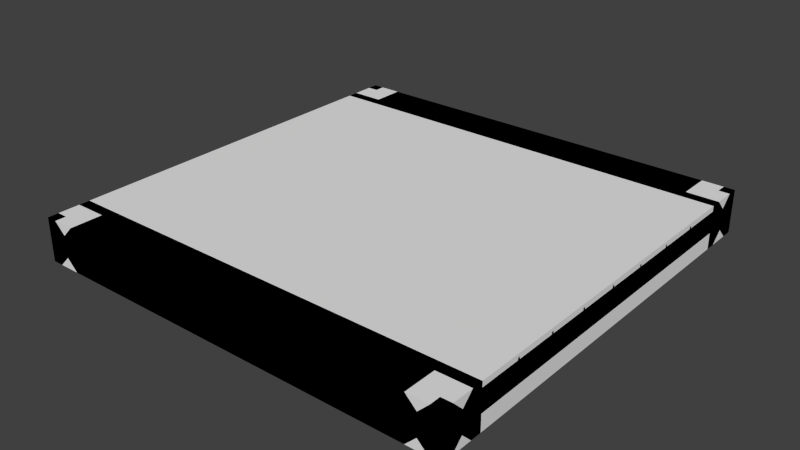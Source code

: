 # Source: CW_2x2_4c.blend  (saved by Blender 2.69.0; exported with 4.5.12 LTS)
import bpy
from mathutils import Matrix  # noqa: F401  (used for matrix-valued properties, if any)

bpy.ops.wm.read_factory_settings(use_empty=True)
scene = bpy.context.scene
scene.name = 'Scene'

# ---- collections
col_collection_1 = bpy.data.collections.new('Collection 1'); scene.collection.children.link(col_collection_1)

# ---- materials (node trees are filled in below, after node groups)
mat_material = bpy.data.materials.new('Material')
mat_material.alpha_threshold = 0.0
mat_material.use_transparent_shadow = False
mat_material.roughness = 0.5
mat_material.line_color = (0.0, 0.0, 0.0, 1.0)

# ---- material node trees

# ---- world
world_world = bpy.data.worlds.new('World'); scene.world = world_world
world_world.color = (0.05088, 0.05088, 0.05088)
world_world.use_sun_shadow = False
world_world.sun_shadow_jitter_overblur = 0.0
world_world.cycles.sampling_method = 'MANUAL'
world_world.cycles.sample_map_resolution = 256

# ---- meshes
me_cube_001 = bpy.data.meshes.new('Cube.001')
me_cube_001.from_pydata([(-1.0, -1.0, -0.1), (-1.0, 1.0, -0.1), (1.0, 1.0, -0.1), (1.0, -1.0, -0.1), (-1.0, -1.0, 0.1), (-1.0, 1.0, 0.1), (1.0, 1.0, 0.1), (1.0, -1.0, 0.1)], [], [(4, 5, 1, 0), (5, 6, 2, 1), (6, 7, 3, 2), (7, 4, 0, 3), (0, 1, 2, 3), (7, 6, 5, 4)])
me_cube_001.use_remesh_preserve_volume = False
me_cube_001.use_remesh_preserve_attributes = False
me_cube_001.use_mirror_vertex_groups = False
me_cube_001.update()
me_cube = bpy.data.meshes.new('Cube')
me_cube.from_pydata([(-0.945, -0.8, 0.08), (-0.955, -0.8, 0.08), (-0.955, -0.8, 0.079), (-0.945, -0.8, 0.079), (-0.955, 1.565e-07, 0.08), (-0.945, 1.565e-07, 0.08), (-0.945, 0.8, 0.08), (-0.955, 0.8, 0.08), (-0.945, 1.863e-07, 0.079), (-0.955, 1.565e-07, 0.079), (-0.955, 0.8, 0.079), (-0.945, 0.8, 0.079), (-0.895, -0.8, 0.08), (-0.905, -0.8, 0.08), (-0.905, -0.8, 0.079), (-0.895, -0.8, 0.079), (-0.905, 1.565e-07, 0.08), (-0.895, 1.565e-07, 0.08), (-0.895, 0.8, 0.08), (-0.905, 0.8, 0.08), (-0.895, 1.863e-07, 0.079), (-0.905, 1.565e-07, 0.079), (-0.905, 0.8, 0.079), (-0.895, 0.8, 0.079), (-0.845, -0.8, 0.08), (-0.855, -0.8, 0.08), (-0.855, -0.8, 0.079), (-0.845, -0.8, 0.079), (-0.855, 1.565e-07, 0.08), (-0.845, 1.565e-07, 0.08), (-0.845, 0.8, 0.08), (-0.855, 0.8, 0.08), (-0.845, 1.863e-07, 0.079), (-0.855, 1.565e-07, 0.079), (-0.855, 0.8, 0.079), (-0.845, 0.8, 0.079), (-0.795, -0.8, 0.08), (-0.805, -0.8, 0.08), (-0.805, -0.8, 0.079), (-0.795, -0.8, 0.079), (-0.805, 1.565e-07, 0.08), (-0.795, 1.565e-07, 0.08), (-0.795, 0.8, 0.08), (-0.805, 0.8, 0.08), (-0.795, 1.863e-07, 0.079), (-0.805, 1.565e-07, 0.079), (-0.805, 0.8, 0.079), (-0.795, 0.8, 0.079), (-0.745, -0.8, 0.08), (-0.755, -0.8, 0.08), (-0.755, -0.8, 0.079), (-0.745, -0.8, 0.079), (-0.755, 1.565e-07, 0.08), (-0.745, 1.565e-07, 0.08), (-0.745, 0.8, 0.08), (-0.755, 0.8, 0.08), (-0.745, 1.863e-07, 0.079), (-0.755, 1.565e-07, 0.079), (-0.755, 0.8, 0.079), (-0.745, 0.8, 0.079), (-0.695, -0.8, 0.08), (-0.705, -0.8, 0.08), (-0.705, -0.8, 0.079), (-0.695, -0.8, 0.079), (-0.705, 1.565e-07, 0.08), (-0.695, 1.565e-07, 0.08), (-0.695, 0.8, 0.08), (-0.705, 0.8, 0.08), (-0.695, 1.863e-07, 0.079), (-0.705, 1.565e-07, 0.079), (-0.705, 0.8, 0.079), (-0.695, 0.8, 0.079), (-0.645, -0.8, 0.08), (-0.655, -0.8, 0.08), (-0.655, -0.8, 0.079), (-0.645, -0.8, 0.079), (-0.655, 1.565e-07, 0.08), (-0.645, 1.565e-07, 0.08), (-0.645, 0.8, 0.08), (-0.655, 0.8, 0.08), (-0.645, 1.863e-07, 0.079), (-0.655, 1.565e-07, 0.079), (-0.655, 0.8, 0.079), (-0.645, 0.8, 0.079), (-0.595, -0.8, 0.08), (-0.605, -0.8, 0.08), (-0.605, -0.8, 0.079), (-0.595, -0.8, 0.079), (-0.605, 1.565e-07, 0.08), (-0.595, 1.565e-07, 0.08), (-0.595, 0.8, 0.08), (-0.605, 0.8, 0.08), (-0.595, 1.863e-07, 0.079), (-0.605, 1.565e-07, 0.079), (-0.605, 0.8, 0.079), (-0.595, 0.8, 0.079), (-0.545, -0.8, 0.08), (-0.555, -0.8, 0.08), (-0.555, -0.8, 0.079), (-0.545, -0.8, 0.079), (-0.555, 1.565e-07, 0.08), (-0.545, 1.565e-07, 0.08), (-0.545, 0.8, 0.08), (-0.555, 0.8, 0.08), (-0.545, 1.863e-07, 0.079), (-0.555, 1.565e-07, 0.079), (-0.555, 0.8, 0.079), (-0.545, 0.8, 0.079), (-0.495, -0.8, 0.08), (-0.505, -0.8, 0.08), (-0.505, -0.8, 0.079), (-0.495, -0.8, 0.079), (-0.505, 1.565e-07, 0.08), (-0.495, 1.565e-07, 0.08), (-0.495, 0.8, 0.08), (-0.505, 0.8, 0.08), (-0.495, 1.863e-07, 0.079), (-0.505, 1.565e-07, 0.079), (-0.505, 0.8, 0.079), (-0.495, 0.8, 0.079), (-0.445, -0.8, 0.08), (-0.455, -0.8, 0.08), (-0.455, -0.8, 0.079), (-0.445, -0.8, 0.079), (-0.455, 1.565e-07, 0.08), (-0.445, 1.565e-07, 0.08), (-0.445, 0.8, 0.08), (-0.455, 0.8, 0.08), (-0.445, 1.863e-07, 0.079), (-0.455, 1.565e-07, 0.079), (-0.455, 0.8, 0.079), (-0.445, 0.8, 0.079), (-0.395, -0.8, 0.08), (-0.405, -0.8, 0.08), (-0.405, -0.8, 0.079), (-0.395, -0.8, 0.079), (-0.405, 1.565e-07, 0.08), (-0.395, 1.565e-07, 0.08), (-0.395, 0.8, 0.08), (-0.405, 0.8, 0.08), (-0.395, 1.863e-07, 0.079), (-0.405, 1.565e-07, 0.079), (-0.405, 0.8, 0.079), (-0.395, 0.8, 0.079), (-0.345, -0.8, 0.08), (-0.355, -0.8, 0.08), (-0.355, -0.8, 0.079), (-0.345, -0.8, 0.079), (-0.355, 1.565e-07, 0.08), (-0.345, 1.565e-07, 0.08), (-0.345, 0.8, 0.08), (-0.355, 0.8, 0.08), (-0.345, 1.863e-07, 0.079), (-0.355, 1.565e-07, 0.079), (-0.355, 0.8, 0.079), (-0.345, 0.8, 0.079), (-0.295, -0.8, 0.08), (-0.305, -0.8, 0.08), (-0.305, -0.8, 0.079), (-0.295, -0.8, 0.079), (-0.305, 1.565e-07, 0.08), (-0.295, 1.565e-07, 0.08), (-0.295, 0.8, 0.08), (-0.305, 0.8, 0.08), (-0.295, 1.863e-07, 0.079), (-0.305, 1.565e-07, 0.079), (-0.305, 0.8, 0.079), (-0.295, 0.8, 0.079), (-0.245, -0.8, 0.08), (-0.255, -0.8, 0.08), (-0.255, -0.8, 0.079), (-0.245, -0.8, 0.079), (-0.255, 1.565e-07, 0.08), (-0.245, 1.565e-07, 0.08), (-0.245, 0.8, 0.08), (-0.255, 0.8, 0.08), (-0.245, 1.863e-07, 0.079), (-0.255, 1.565e-07, 0.079), (-0.255, 0.8, 0.079), (-0.245, 0.8, 0.079), (-0.195, -0.8, 0.08), (-0.205, -0.8, 0.08), (-0.205, -0.8, 0.079), (-0.195, -0.8, 0.079), (-0.205, 1.565e-07, 0.08), (-0.195, 1.565e-07, 0.08), (-0.195, 0.8, 0.08), (-0.205, 0.8, 0.08), (-0.195, 1.863e-07, 0.079), (-0.205, 1.565e-07, 0.079), (-0.205, 0.8, 0.079), (-0.195, 0.8, 0.079), (-0.145, -0.8, 0.08), (-0.155, -0.8, 0.08), (-0.155, -0.8, 0.079), (-0.145, -0.8, 0.079), (-0.155, 1.565e-07, 0.08), (-0.145, 1.565e-07, 0.08), (-0.145, 0.8, 0.08), (-0.155, 0.8, 0.08), (-0.145, 1.863e-07, 0.079), (-0.155, 1.565e-07, 0.079), (-0.155, 0.8, 0.079), (-0.145, 0.8, 0.079), (-0.095, -0.8, 0.08), (-0.105, -0.8, 0.08), (-0.105, -0.8, 0.079), (-0.095, -0.8, 0.079), (-0.105, 1.565e-07, 0.08), (-0.095, 1.565e-07, 0.08), (-0.095, 0.8, 0.08), (-0.105, 0.8, 0.08), (-0.095, 1.863e-07, 0.079), (-0.105, 1.565e-07, 0.079), (-0.105, 0.8, 0.079), (-0.095, 0.8, 0.079), (-0.045, -0.8, 0.08), (-0.055, -0.8, 0.08), (-0.055, -0.8, 0.079), (-0.045, -0.8, 0.079), (-0.055, 1.565e-07, 0.08), (-0.045, 1.565e-07, 0.08), (-0.045, 0.8, 0.08), (-0.055, 0.8, 0.08), (-0.045, 1.863e-07, 0.079), (-0.055, 1.565e-07, 0.079), (-0.055, 0.8, 0.079), (-0.045, 0.8, 0.079), (0.005005, -0.8, 0.08), (-0.004995, -0.8, 0.08), (-0.004995, -0.8, 0.079), (0.005005, -0.8, 0.079), (-0.004995, 1.565e-07, 0.08), (0.005005, 1.565e-07, 0.08), (0.005005, 0.8, 0.08), (-0.004995, 0.8, 0.08), (0.005005, 1.863e-07, 0.079), (-0.004995, 1.565e-07, 0.079), (-0.004995, 0.8, 0.079), (0.005005, 0.8, 0.079), (0.05501, -0.8, 0.08), (0.04501, -0.8, 0.08), (0.04501, -0.8, 0.079), (0.05501, -0.8, 0.079), (0.04501, 1.565e-07, 0.08), (0.05501, 1.565e-07, 0.08), (0.05501, 0.8, 0.08), (0.04501, 0.8, 0.08), (0.05501, 1.863e-07, 0.079), (0.04501, 1.565e-07, 0.079), (0.04501, 0.8, 0.079), (0.05501, 0.8, 0.079), (0.105, -0.8, 0.08), (0.09501, -0.8, 0.08), (0.09501, -0.8, 0.079), (0.105, -0.8, 0.079), (0.09501, 1.565e-07, 0.08), (0.105, 1.565e-07, 0.08), (0.105, 0.8, 0.08), (0.09501, 0.8, 0.08), (0.105, 1.863e-07, 0.079), (0.09501, 1.565e-07, 0.079), (0.09501, 0.8, 0.079), (0.105, 0.8, 0.079), (0.155, -0.8, 0.08), (0.145, -0.8, 0.08), (0.145, -0.8, 0.079), (0.155, -0.8, 0.079), (0.145, 1.565e-07, 0.08), (0.155, 1.565e-07, 0.08), (0.155, 0.8, 0.08), (0.145, 0.8, 0.08), (0.155, 1.863e-07, 0.079), (0.145, 1.565e-07, 0.079), (0.145, 0.8, 0.079), (0.155, 0.8, 0.079), (0.205, -0.8, 0.08), (0.195, -0.8, 0.08), (0.195, -0.8, 0.079), (0.205, -0.8, 0.079), (0.195, 1.565e-07, 0.08), (0.205, 1.565e-07, 0.08), (0.205, 0.8, 0.08), (0.195, 0.8, 0.08), (0.205, 1.863e-07, 0.079), (0.195, 1.565e-07, 0.079), (0.195, 0.8, 0.079), (0.205, 0.8, 0.079), (0.255, -0.8, 0.08), (0.245, -0.8, 0.08), (0.245, -0.8, 0.079), (0.255, -0.8, 0.079), (0.245, 1.565e-07, 0.08), (0.255, 1.565e-07, 0.08), (0.255, 0.8, 0.08), (0.245, 0.8, 0.08), (0.255, 1.863e-07, 0.079), (0.245, 1.565e-07, 0.079), (0.245, 0.8, 0.079), (0.255, 0.8, 0.079), (0.305, -0.8, 0.08), (0.295, -0.8, 0.08), (0.295, -0.8, 0.079), (0.305, -0.8, 0.079), (0.295, 1.565e-07, 0.08), (0.305, 1.565e-07, 0.08), (0.305, 0.8, 0.08), (0.295, 0.8, 0.08), (0.305, 1.863e-07, 0.079), (0.295, 1.565e-07, 0.079), (0.295, 0.8, 0.079), (0.305, 0.8, 0.079), (0.355, -0.8, 0.08), (0.345, -0.8, 0.08), (0.345, -0.8, 0.079), (0.355, -0.8, 0.079), (0.345, 1.565e-07, 0.08), (0.355, 1.565e-07, 0.08), (0.355, 0.8, 0.08), (0.345, 0.8, 0.08), (0.355, 1.863e-07, 0.079), (0.345, 1.565e-07, 0.079), (0.345, 0.8, 0.079), (0.355, 0.8, 0.079), (0.405, -0.8, 0.08), (0.395, -0.8, 0.08), (0.395, -0.8, 0.079), (0.405, -0.8, 0.079), (0.395, 1.565e-07, 0.08), (0.405, 1.565e-07, 0.08), (0.405, 0.8, 0.08), (0.395, 0.8, 0.08), (0.405, 1.863e-07, 0.079), (0.395, 1.565e-07, 0.079), (0.395, 0.8, 0.079), (0.405, 0.8, 0.079), (0.455, -0.8, 0.08), (0.445, -0.8, 0.08), (0.445, -0.8, 0.079), (0.455, -0.8, 0.079), (0.445, 1.565e-07, 0.08), (0.455, 1.565e-07, 0.08), (0.455, 0.8, 0.08), (0.445, 0.8, 0.08), (0.455, 1.863e-07, 0.079), (0.445, 1.565e-07, 0.079), (0.445, 0.8, 0.079), (0.455, 0.8, 0.079), (0.505, -0.8, 0.08), (0.495, -0.8, 0.08), (0.495, -0.8, 0.079), (0.505, -0.8, 0.079), (0.495, 1.565e-07, 0.08), (0.505, 1.565e-07, 0.08), (0.505, 0.8, 0.08), (0.495, 0.8, 0.08), (0.505, 1.863e-07, 0.079), (0.495, 1.565e-07, 0.079), (0.495, 0.8, 0.079), (0.505, 0.8, 0.079), (0.555, -0.8, 0.08), (0.545, -0.8, 0.08), (0.545, -0.8, 0.079), (0.555, -0.8, 0.079), (0.545, 1.565e-07, 0.08), (0.555, 1.565e-07, 0.08), (0.555, 0.8, 0.08), (0.545, 0.8, 0.08), (0.555, 1.863e-07, 0.079), (0.545, 1.565e-07, 0.079), (0.545, 0.8, 0.079), (0.555, 0.8, 0.079), (0.605, -0.8, 0.08), (0.595, -0.8, 0.08), (0.595, -0.8, 0.079), (0.605, -0.8, 0.079), (0.595, 1.565e-07, 0.08), (0.605, 1.565e-07, 0.08), (0.605, 0.8, 0.08), (0.595, 0.8, 0.08), (0.605, 1.863e-07, 0.079), (0.595, 1.565e-07, 0.079), (0.595, 0.8, 0.079), (0.605, 0.8, 0.079), (0.655, -0.8, 0.08), (0.645, -0.8, 0.08), (0.645, -0.8, 0.079), (0.655, -0.8, 0.079), (0.645, 1.565e-07, 0.08), (0.655, 1.565e-07, 0.08), (0.655, 0.8, 0.08), (0.645, 0.8, 0.08), (0.655, 1.863e-07, 0.079), (0.645, 1.565e-07, 0.079), (0.645, 0.8, 0.079), (0.655, 0.8, 0.079), (0.705, -0.8, 0.08), (0.695, -0.8, 0.08), (0.695, -0.8, 0.079), (0.705, -0.8, 0.079), (0.695, 1.565e-07, 0.08), (0.705, 1.565e-07, 0.08), (0.705, 0.8, 0.08), (0.695, 0.8, 0.08), (0.705, 1.863e-07, 0.079), (0.695, 1.565e-07, 0.079), (0.695, 0.8, 0.079), (0.705, 0.8, 0.079), (0.755, -0.8, 0.08), (0.745, -0.8, 0.08), (0.745, -0.8, 0.079), (0.755, -0.8, 0.079), (0.745, 1.565e-07, 0.08), (0.755, 1.565e-07, 0.08), (0.755, 0.8, 0.08), (0.745, 0.8, 0.08), (0.755, 1.863e-07, 0.079), (0.745, 1.565e-07, 0.079), (0.745, 0.8, 0.079), (0.755, 0.8, 0.079), (0.805, -0.8, 0.08), (0.795, -0.8, 0.08), (0.795, -0.8, 0.079), (0.805, -0.8, 0.079), (0.795, 1.565e-07, 0.08), (0.805, 1.565e-07, 0.08), (0.805, 0.8, 0.08), (0.795, 0.8, 0.08), (0.805, 1.863e-07, 0.079), (0.795, 1.565e-07, 0.079), (0.795, 0.8, 0.079), (0.805, 0.8, 0.079), (0.855, -0.8, 0.08), (0.845, -0.8, 0.08), (0.845, -0.8, 0.079), (0.855, -0.8, 0.079), (0.845, 1.565e-07, 0.08), (0.855, 1.565e-07, 0.08), (0.855, 0.8, 0.08), (0.845, 0.8, 0.08), (0.855, 1.863e-07, 0.079), (0.845, 1.565e-07, 0.079), (0.845, 0.8, 0.079), (0.855, 0.8, 0.079), (0.905, -0.8, 0.08), (0.895, -0.8, 0.08), (0.895, -0.8, 0.079), (0.905, -0.8, 0.079), (0.895, 1.565e-07, 0.08), (0.905, 1.565e-07, 0.08), (0.905, 0.8, 0.08), (0.895, 0.8, 0.08), (0.905, 1.863e-07, 0.079), (0.895, 1.565e-07, 0.079), (0.895, 0.8, 0.079), (0.905, 0.8, 0.079), (0.955, -0.8, 0.08), (0.945, -0.8, 0.08), (0.945, -0.8, 0.079), (0.955, -0.8, 0.079), (0.945, 1.565e-07, 0.08), (0.955, 1.565e-07, 0.08), (0.955, 0.8, 0.08), (0.945, 0.8, 0.08), (0.955, 1.863e-07, 0.079), (0.945, 1.565e-07, 0.079), (0.945, 0.8, 0.079), (0.955, 0.8, 0.079), (-1.0, -0.8, 0.1), (-1.0, -0.9, 0.05), (-1.0, -0.85, 0.1), (-0.85, -1.0, 0.1), (-0.9, -1.0, 0.05), (-0.95, -1.0, 0.1), (-0.85, -0.8, 0.1), (-0.85, -0.85, 0.1), (-0.9, -0.9, 0.05), (-0.95, -0.95, 0.1), (-1.0, -0.95, 0.1), (-1.0, -1.0, 0.1), (1.0, -0.8, 0.1), (1.0, -0.9, 0.05), (1.0, -0.85, 0.1), (5.364e-07, -1.0, 0.1), (1.192e-07, -0.8, 0.1), (2.384e-07, -0.85, 0.1), (0.85, -1.0, 0.1), (0.9, -1.0, 0.05), (0.95, -1.0, 0.1), (0.85, -0.8, 0.1), (0.85, -0.85, 0.1), (0.9, -0.9, 0.05), (0.95, -0.95, 0.1), (1.0, -0.95, 0.1), (1.0, -1.0, 0.1), (-1.0, 0.8, 0.1), (-1.0, 0.9, 0.05), (-1.0, 0.85, 0.1), (-0.85, 1.0, 0.1), (-0.9, 1.0, 0.05), (-0.95, 1.0, 0.1), (-0.85, 0.8, 0.1), (-0.85, 0.85, 0.1), (-0.9, 0.9, 0.05), (-0.95, 0.95, 0.1), (-1.0, 0.95, 0.1), (-1.0, 1.0, 0.1), (1.0, 0.8, 0.1), (1.0, 0.9, 0.05), (1.0, 0.85, 0.1), (5.364e-07, 1.0, 0.1), (1.192e-07, 0.8, 0.1), (2.384e-07, 0.85, 0.1), (0.85, 1.0, 0.1), (0.9, 1.0, 0.05), (0.95, 1.0, 0.1), (0.85, 0.8, 0.1), (0.85, 0.85, 0.1), (0.9, 0.9, 0.05), (0.95, 0.95, 0.1), (1.0, 0.95, 0.1), (1.0, 1.0, 0.1), (-1.0, -0.8, -0.1), (-1.0, -0.9, -0.05), (-1.0, -0.85, -0.1), (-1.0, -0.8, 0.0), (-1.0, -1.0, 0.0), (-0.85, -1.0, -0.1), (-0.9, -1.0, -0.05), (-0.95, -1.0, -0.1), (-0.85, -0.8, -0.1), (-0.85, -0.85, -0.1), (-0.95, -1.0, 0.0), (-0.9, -0.9, -0.05), (-0.95, -0.95, -0.1), (-1.0, -0.95, -0.1), (-1.0, -1.0, -0.1), (-0.9, -1.0, 0.0), (-0.85, -1.0, 0.0), (-0.85, -0.8, 0.0), (-1.0, -0.85, 0.0), (-1.0, -0.9, 0.0), (-1.0, -0.95, 0.0), (1.0, -0.8, -0.1), (1.0, -0.9, -0.05), (1.0, -0.85, -0.1), (5.364e-07, -1.0, -0.1), (1.192e-07, -0.8, -0.1), (2.384e-07, -0.85, -0.1), (1.0, -0.8, 0.0), (1.0, -1.0, 0.0), (0.85, -1.0, -0.1), (0.9, -1.0, -0.05), (0.95, -1.0, -0.1), (0.85, -0.8, -0.1), (0.85, -0.85, -0.1), (0.95, -1.0, 0.0), (0.9, -0.9, -0.05), (0.95, -0.95, -0.1), (1.0, -0.95, -0.1), (1.0, -1.0, -0.1), (0.9, -1.0, 0.0), (0.85, -1.0, 0.0), (0.85, -0.8, 0.0), (2.98e-07, -1.0, 0.0), (4.47e-08, -0.8, 0.0), (1.0, -0.85, 0.0), (1.0, -0.9, 0.0), (1.0, -0.95, 0.0), (-1.0, 0.8, -0.1), (-1.0, 0.9, -0.05), (-1.0, 0.85, -0.1), (-1.0, 0.8, 0.0), (-1.0, 1.0, 0.0), (-0.85, 1.0, -0.1), (-0.9, 1.0, -0.05), (-0.95, 1.0, -0.1), (-0.85, 0.8, -0.1), (-0.85, 0.85, -0.1), (-0.95, 1.0, 0.0), (-0.9, 0.9, -0.05), (-0.95, 0.95, -0.1), (-1.0, 0.95, -0.1), (-1.0, 1.0, -0.1), (-0.9, 1.0, 0.0), (-0.85, 1.0, 0.0), (-0.85, 0.8, 0.0), (-1.0, 0.85, 0.0), (-1.0, 0.9, 0.0), (-1.0, 0.95, 0.0), (1.0, 0.8, -0.1), (1.0, 0.9, -0.05), (1.0, 0.85, -0.1), (5.364e-07, 1.0, -0.1), (1.192e-07, 0.8, -0.1), (2.384e-07, 0.85, -0.1), (1.0, 0.8, 0.0), (1.0, 1.0, 0.0), (0.85, 1.0, -0.1), (0.9, 1.0, -0.05), (0.95, 1.0, -0.1), (0.85, 0.8, -0.1), (0.85, 0.85, -0.1), (0.95, 1.0, 0.0), (0.9, 0.9, -0.05), (0.95, 0.95, -0.1), (1.0, 0.95, -0.1), (1.0, 1.0, -0.1), (0.9, 1.0, 0.0), (0.85, 1.0, 0.0), (0.85, 0.8, 0.0), (2.98e-07, 1.0, 0.0), (4.47e-08, 0.8, 0.0), (1.0, 0.85, 0.0), (1.0, 0.9, 0.0), (1.0, 0.95, 0.0), (-0.05, -0.8, -0.025), (-0.05, -0.8, 0.075), (0.55, -0.8, 0.075), (0.55, -0.8, -0.025), (0.05, -0.8, -0.025), (0.05, -0.8, 0.075), (0.45, -0.8, 0.075), (0.45, -0.8, -0.025), (-0.45, -0.8, 0.075), (-0.45, -0.8, -0.025), (-0.55, -0.8, 0.075), (-0.55, -0.8, -0.025), (-0.95, -0.8, 0.075), (-0.95, -0.8, -0.025), (0.95, -0.8, -0.025), (0.95, -0.8, 0.075), (-1.0, -0.8, 0.075), (-1.0, -0.8, -0.025), (1.0, -0.8, 0.075), (1.0, -0.8, -0.025), (1.0, -0.395, 0.085), (1.0, -0.395, 0.075), (1.0, -0.405, 0.085), (1.0, -0.405, 0.075), (-1.0, -0.405, 0.085), (-1.0, -0.405, 0.075), (-1.0, -0.395, 0.085), (-1.0, -0.395, 0.075), (1.0, -0.595, 0.085), (1.0, -0.595, 0.075), (1.0, -0.605, 0.085), (1.0, -0.605, 0.075), (-1.0, -0.605, 0.085), (-1.0, -0.605, 0.075), (-1.0, -0.595, 0.085), (-1.0, -0.595, 0.075), (1.0, -0.195, 0.085), (1.0, -0.195, 0.075), (1.0, -0.205, 0.085), (1.0, -0.205, 0.075), (-1.0, -0.205, 0.085), (-1.0, -0.205, 0.075), (-1.0, -0.195, 0.085), (-1.0, -0.195, 0.075), (1.0, -0.005, 0.085), (1.0, -0.005, 0.075), (-1.0, -0.005, 0.085), (-1.0, -0.005, 0.075), (-0.05, 0.8, -0.025), (-0.05, 0.8, 0.075), (0.55, 0.8, 0.075), (0.55, 0.8, -0.025), (0.05, 0.8, -0.025), (0.05, 0.8, 0.075), (0.45, 0.8, 0.075), (0.45, 0.8, -0.025), (-0.05, 0.0, 0.075), (-0.05, 0.0, -0.025), (0.05, 0.0, 0.075), (0.05, 0.0, -0.025), (0.45, 0.0, 0.075), (0.45, 0.0, -0.025), (0.55, 0.0, 0.075), (0.55, 0.0, -0.025), (-0.45, 0.8, 0.075), (-0.45, 0.8, -0.025), (-0.55, 0.8, 0.075), (-0.55, 0.8, -0.025), (-0.55, 0.0, 0.075), (-0.55, 0.0, -0.025), (-0.45, 0.0, 0.075), (-0.45, 0.0, -0.025), (-0.95, 0.8, 0.075), (-0.95, 0.8, -0.025), (0.95, 0.8, -0.025), (0.95, 0.8, 0.075), (0.95, -2.98e-07, -0.025), (0.95, -2.98e-07, 0.075), (-0.95, 0.0, 0.075), (-0.95, 0.0, -0.025), (-1.0, 0.8, 0.075), (-1.0, 0.0, 0.075), (-1.0, 0.8, -0.025), (-1.0, 0.0, -0.025), (1.0, 2.98e-07, 0.075), (1.0, 0.8, 0.075), (1.0, 2.98e-07, -0.025), (1.0, 0.8, -0.025), (1.0, 0.395, 0.085), (1.0, 0.395, 0.075), (1.0, 0.405, 0.085), (1.0, 0.405, 0.075), (-1.0, 0.405, 0.085), (-1.0, 0.405, 0.075), (-1.0, 0.395, 0.085), (-1.0, 0.395, 0.075), (1.0, 0.595, 0.085), (1.0, 0.595, 0.075), (1.0, 0.605, 0.085), (1.0, 0.605, 0.075), (-1.0, 0.605, 0.085), (-1.0, 0.605, 0.075), (-1.0, 0.595, 0.085), (-1.0, 0.595, 0.075), (1.0, 0.195, 0.085), (1.0, 0.195, 0.075), (1.0, 0.205, 0.085), (1.0, 0.205, 0.075), (-1.0, 0.205, 0.085), (-1.0, 0.205, 0.075), (-1.0, 0.195, 0.085), (-1.0, 0.195, 0.075), (1.0, 0.005, 0.085), (1.0, 0.005, 0.075), (-1.0, 0.005, 0.085), (-1.0, 0.005, 0.075)], [], [(4, 1, 0, 5), (8, 3, 2, 9), (4, 5, 6, 7), (8, 9, 10, 11), (16, 13, 12, 17), (20, 15, 14, 21), (16, 17, 18, 19), (20, 21, 22, 23), (28, 25, 24, 29), (32, 27, 26, 33), (28, 29, 30, 31), (32, 33, 34, 35), (40, 37, 36, 41), (44, 39, 38, 45), (40, 41, 42, 43), (44, 45, 46, 47), (52, 49, 48, 53), (56, 51, 50, 57), (52, 53, 54, 55), (56, 57, 58, 59), (64, 61, 60, 65), (68, 63, 62, 69), (64, 65, 66, 67), (68, 69, 70, 71), (76, 73, 72, 77), (80, 75, 74, 81), (76, 77, 78, 79), (80, 81, 82, 83), (88, 85, 84, 89), (92, 87, 86, 93), (88, 89, 90, 91), (92, 93, 94, 95), (100, 97, 96, 101), (104, 99, 98, 105), (100, 101, 102, 103), (104, 105, 106, 107), (112, 109, 108, 113), (116, 111, 110, 117), (112, 113, 114, 115), (116, 117, 118, 119), (124, 121, 120, 125), (128, 123, 122, 129), (124, 125, 126, 127), (128, 129, 130, 131), (136, 133, 132, 137), (140, 135, 134, 141), (136, 137, 138, 139), (140, 141, 142, 143), (148, 145, 144, 149), (152, 147, 146, 153), (148, 149, 150, 151), (152, 153, 154, 155), (160, 157, 156, 161), (164, 159, 158, 165), (160, 161, 162, 163), (164, 165, 166, 167), (172, 169, 168, 173), (176, 171, 170, 177), (172, 173, 174, 175), (176, 177, 178, 179), (184, 181, 180, 185), (188, 183, 182, 189), (184, 185, 186, 187), (188, 189, 190, 191), (196, 193, 192, 197), (200, 195, 194, 201), (196, 197, 198, 199), (200, 201, 202, 203), (208, 205, 204, 209), (212, 207, 206, 213), (208, 209, 210, 211), (212, 213, 214, 215), (220, 217, 216, 221), (224, 219, 218, 225), (220, 221, 222, 223), (224, 225, 226, 227), (232, 229, 228, 233), (236, 231, 230, 237), (232, 233, 234, 235), (236, 237, 238, 239), (244, 241, 240, 245), (248, 243, 242, 249), (244, 245, 246, 247), (248, 249, 250, 251), (256, 253, 252, 257), (260, 255, 254, 261), (256, 257, 258, 259), (260, 261, 262, 263), (268, 265, 264, 269), (272, 267, 266, 273), (268, 269, 270, 271), (272, 273, 274, 275), (280, 277, 276, 281), (284, 279, 278, 285), (280, 281, 282, 283), (284, 285, 286, 287), (292, 289, 288, 293), (296, 291, 290, 297), (292, 293, 294, 295), (296, 297, 298, 299), (304, 301, 300, 305), (308, 303, 302, 309), (304, 305, 306, 307), (308, 309, 310, 311), (316, 313, 312, 317), (320, 315, 314, 321), (316, 317, 318, 319), (320, 321, 322, 323), (328, 325, 324, 329), (332, 327, 326, 333), (328, 329, 330, 331), (332, 333, 334, 335), (340, 337, 336, 341), (344, 339, 338, 345), (340, 341, 342, 343), (344, 345, 346, 347), (352, 349, 348, 353), (356, 351, 350, 357), (352, 353, 354, 355), (356, 357, 358, 359), (364, 361, 360, 365), (368, 363, 362, 369), (364, 365, 366, 367), (368, 369, 370, 371), (376, 373, 372, 377), (380, 375, 374, 381), (376, 377, 378, 379), (380, 381, 382, 383), (388, 385, 384, 389), (392, 387, 386, 393), (388, 389, 390, 391), (392, 393, 394, 395), (400, 397, 396, 401), (404, 399, 398, 405), (400, 401, 402, 403), (404, 405, 406, 407), (412, 409, 408, 413), (416, 411, 410, 417), (412, 413, 414, 415), (416, 417, 418, 419), (424, 421, 420, 425), (428, 423, 422, 429), (424, 425, 426, 427), (428, 429, 430, 431), (436, 433, 432, 437), (440, 435, 434, 441), (436, 437, 438, 439), (440, 441, 442, 443), (448, 445, 444, 449), (452, 447, 446, 453), (448, 449, 450, 451), (452, 453, 454, 455), (460, 457, 456, 461), (464, 459, 458, 465), (460, 461, 462, 463), (464, 465, 466, 467), (473, 472, 476, 477), (537, 472, 473, 532), (474, 468, 470, 475), (526, 479, 478, 542), (532, 473, 479, 526), (477, 478, 479, 473), (540, 470, 468, 525), (542, 478, 469, 541), (541, 469, 470, 540), (470, 469, 476, 475), (475, 485, 484, 474), (525, 468, 474, 539), (475, 476, 472, 471), (538, 471, 472, 537), (477, 476, 469, 478), (474, 484, 565, 539), (485, 475, 471, 483), (564, 483, 471, 538), (488, 492, 491, 487), (561, 556, 488, 487), (489, 490, 482, 480), (550, 568, 493, 494), (556, 550, 494, 488), (492, 488, 494, 493), (566, 549, 480, 482), (568, 567, 481, 493), (567, 566, 482, 481), (482, 490, 491, 481), (490, 489, 484, 485), (549, 563, 489, 480), (490, 486, 487, 491), (562, 561, 487, 486), (492, 493, 481, 491), (489, 563, 565, 484), (485, 483, 486, 490), (564, 562, 486, 483), (500, 504, 503, 499), (584, 579, 500, 499), (501, 502, 497, 495), (573, 589, 505, 506), (579, 573, 506, 500), (504, 500, 506, 505), (587, 572, 495, 497), (589, 588, 496, 505), (588, 587, 497, 496), (497, 502, 503, 496), (502, 501, 511, 512), (572, 586, 501, 495), (502, 498, 499, 503), (585, 584, 499, 498), (504, 505, 496, 503), (501, 586, 612, 511), (512, 510, 498, 502), (611, 585, 498, 510), (515, 514, 518, 519), (608, 514, 515, 603), (516, 507, 509, 517), (597, 521, 520, 615), (603, 515, 521, 597), (519, 520, 521, 515), (613, 509, 507, 596), (615, 520, 508, 614), (614, 508, 509, 613), (509, 508, 518, 517), (517, 512, 511, 516), (596, 507, 516, 610), (517, 518, 514, 513), (609, 513, 514, 608), (519, 518, 508, 520), (516, 511, 612, 610), (512, 517, 513, 510), (611, 510, 513, 609), (529, 534, 533, 528), (537, 532, 529, 528), (530, 531, 524, 522), (526, 542, 535, 536), (532, 526, 536, 529), (534, 529, 536, 535), (540, 525, 522, 524), (542, 541, 523, 535), (541, 540, 524, 523), (524, 531, 533, 523), (531, 530, 547, 548), (525, 539, 530, 522), (531, 527, 528, 533), (538, 537, 528, 527), (534, 535, 523, 533), (530, 539, 565, 547), (548, 546, 527, 531), (564, 538, 527, 546), (553, 552, 557, 558), (561, 552, 553, 556), (554, 543, 545, 555), (550, 560, 559, 568), (556, 553, 560, 550), (558, 559, 560, 553), (566, 545, 543, 549), (568, 559, 544, 567), (567, 544, 545, 566), (545, 544, 557, 555), (555, 548, 547, 554), (549, 543, 554, 563), (555, 557, 552, 551), (562, 551, 552, 561), (558, 557, 544, 559), (554, 547, 565, 563), (548, 555, 551, 546), (564, 546, 551, 562), (576, 575, 580, 581), (584, 575, 576, 579), (577, 569, 571, 578), (573, 583, 582, 589), (579, 576, 583, 573), (581, 582, 583, 576), (587, 571, 569, 572), (589, 582, 570, 588), (588, 570, 571, 587), (571, 570, 580, 578), (578, 595, 594, 577), (572, 569, 577, 586), (578, 580, 575, 574), (585, 574, 575, 584), (581, 580, 570, 582), (577, 594, 612, 586), (595, 578, 574, 593), (611, 593, 574, 585), (600, 605, 604, 599), (608, 603, 600, 599), (601, 602, 592, 590), (597, 615, 606, 607), (603, 597, 607, 600), (605, 600, 607, 606), (613, 596, 590, 592), (615, 614, 591, 606), (614, 613, 592, 591), (592, 602, 604, 591), (602, 601, 594, 595), (596, 610, 601, 590), (602, 598, 599, 604), (609, 608, 599, 598), (605, 606, 591, 604), (601, 610, 612, 594), (595, 593, 598, 602), (611, 609, 598, 593), (627, 685, 687, 625), (626, 684, 685, 627), (674, 621, 620, 675), (622, 676, 677, 623), (623, 677, 679, 619), (618, 678, 676, 622), (621, 674, 672, 617), (616, 673, 675, 620), (678, 618, 619, 679), (617, 672, 673, 616), (624, 686, 684, 626), (686, 624, 625, 687), (633, 699, 695, 629), (693, 631, 634, 700), (631, 693, 692, 630), (694, 628, 629, 695), (628, 694, 697, 632), (702, 635, 630, 692), (700, 634, 635, 702), (632, 697, 699, 633), (639, 641, 643, 637), (638, 640, 641, 639), (636, 642, 640, 638), (642, 636, 637, 643), (642, 643, 641, 640), (639, 637, 636, 638), (647, 649, 651, 645), (646, 648, 649, 647), (644, 650, 648, 646), (650, 644, 645, 651), (650, 651, 649, 648), (647, 645, 644, 646), (655, 657, 659, 653), (654, 656, 657, 655), (652, 658, 656, 654), (658, 652, 653, 659), (658, 659, 657, 656), (655, 653, 652, 654), (660, 662, 663, 661), (662, 730, 731, 663), (729, 728, 660, 661), (660, 728, 730, 662), (683, 681, 687, 685), (682, 683, 685, 684), (674, 675, 668, 669), (670, 671, 677, 676), (671, 667, 679, 677), (666, 670, 676, 678), (669, 665, 672, 674), (664, 668, 675, 673), (678, 679, 667, 666), (665, 664, 673, 672), (680, 682, 684, 686), (686, 687, 681, 680), (698, 689, 695, 699), (693, 700, 701, 691), (691, 690, 692, 693), (694, 695, 689, 688), (688, 696, 697, 694), (702, 692, 690, 703), (700, 702, 703, 701), (696, 698, 699, 697), (707, 705, 711, 709), (706, 707, 709, 708), (704, 706, 708, 710), (710, 711, 705, 704), (710, 708, 709, 711), (707, 706, 704, 705), (715, 713, 719, 717), (714, 715, 717, 716), (712, 714, 716, 718), (718, 719, 713, 712), (718, 716, 717, 719), (715, 714, 712, 713), (723, 721, 727, 725), (722, 723, 725, 724), (720, 722, 724, 726), (726, 727, 721, 720), (726, 724, 725, 727), (723, 722, 720, 721), (728, 729, 731, 730), (729, 661, 663, 731)])
_uv = me_cube.uv_layers.new(name='UVMap')
_uv.uv.foreach_set('vector', [0.8554, 0.8419, 0.8557, 0.7854, 0.8567, 0.7854, 0.8564, 0.8419, 0.8398, 0.04734, 0.8963, 0.04757, 0.8963, 0.04856, 0.8398, 0.04832, 0.8554, 0.8419, 0.8564, 0.8419, 0.8567, 0.8985, 0.8557, 0.8985, 0.8398, 0.04734, 0.8398, 0.04832, 0.7832, 0.04856, 0.7832, 0.04757, 0.9834, 0.6981, 0.9836, 0.6416, 0.9846, 0.6416, 0.9844, 0.6981, 0.696, 0.01537, 0.7525, 0.01561, 0.7525, 0.0166, 0.696, 0.01636, 0.9834, 0.6981, 0.9844, 0.6981, 0.9846, 0.7547, 0.9836, 0.7546, 0.696, 0.01537, 0.696, 0.01636, 0.6394, 0.0166, 0.6394, 0.01561, 0.8886, 0.3191, 0.8888, 0.2626, 0.8898, 0.2626, 0.8895, 0.3191, 0.8398, 0.01537, 0.8963, 0.01561, 0.8963, 0.0166, 0.8398, 0.01636, 0.8886, 0.3191, 0.8895, 0.3191, 0.8898, 0.3757, 0.8888, 0.3757, 0.8398, 0.01537, 0.8398, 0.01636, 0.7832, 0.0166, 0.7832, 0.01561, 0.696, 0.04734, 0.7525, 0.04758, 0.7525, 0.04856, 0.696, 0.04832, 0.696, 0.0793, 0.7525, 0.07954, 0.7525, 0.08053, 0.696, 0.08029, 0.696, 0.04734, 0.696, 0.04832, 0.6394, 0.04856, 0.6394, 0.04758, 0.696, 0.0793, 0.696, 0.08029, 0.6394, 0.08053, 0.6394, 0.07954, 0.2842, 0.9024, 0.2845, 0.8459, 0.2855, 0.8459, 0.2852, 0.9024, 0.98, 0.5543, 0.9802, 0.4977, 0.9812, 0.4977, 0.981, 0.5543, 0.2842, 0.9024, 0.2852, 0.9024, 0.2855, 0.959, 0.2845, 0.959, 0.98, 0.5543, 0.981, 0.5543, 0.9812, 0.6108, 0.9802, 0.6108, 0.07934, 0.9024, 0.07959, 0.8459, 0.08057, 0.8459, 0.08033, 0.9024, 0.1753, 0.9024, 0.1756, 0.8459, 0.1766, 0.8459, 0.1763, 0.9024, 0.07934, 0.9024, 0.08033, 0.9024, 0.08057, 0.959, 0.07959, 0.959, 0.1753, 0.9024, 0.1763, 0.9024, 0.1766, 0.959, 0.1756, 0.959, 0.2202, 0.7586, 0.2205, 0.7021, 0.2215, 0.7021, 0.2212, 0.7586, 0.8201, 0.5543, 0.8203, 0.4977, 0.8213, 0.4977, 0.821, 0.5543, 0.2202, 0.7586, 0.2212, 0.7586, 0.2215, 0.8151, 0.2205, 0.8151, 0.8201, 0.5543, 0.821, 0.5543, 0.8213, 0.6108, 0.8203, 0.6108, 0.8566, 0.3191, 0.8568, 0.2626, 0.8578, 0.2626, 0.8576, 0.3191, 0.5141, 0.8681, 0.5143, 0.8116, 0.5153, 0.8116, 0.515, 0.8681, 0.8566, 0.3191, 0.8576, 0.3191, 0.8578, 0.3757, 0.8568, 0.3757, 0.5141, 0.8681, 0.515, 0.8681, 0.5153, 0.9246, 0.5143, 0.9246, 0.8875, 0.6981, 0.8877, 0.6416, 0.8887, 0.6416, 0.8884, 0.6981, 0.5781, 0.8854, 0.5783, 0.8289, 0.5793, 0.8289, 0.579, 0.8854, 0.8875, 0.6981, 0.8884, 0.6981, 0.8887, 0.7547, 0.8877, 0.7546, 0.5781, 0.8854, 0.579, 0.8854, 0.5793, 0.9419, 0.5783, 0.9419, 0.04737, 0.9024, 0.04762, 0.8459, 0.0486, 0.8459, 0.04835, 0.9024, 0.3482, 0.9024, 0.3484, 0.8459, 0.3494, 0.8459, 0.3492, 0.9024, 0.04737, 0.9024, 0.04835, 0.9024, 0.0486, 0.959, 0.04762, 0.959, 0.3482, 0.9024, 0.3492, 0.9024, 0.3494, 0.959, 0.3484, 0.959, 0.3162, 0.9024, 0.3164, 0.8459, 0.3174, 0.8459, 0.3172, 0.9024, 0.1433, 0.9024, 0.1436, 0.8459, 0.1446, 0.8459, 0.1443, 0.9024, 0.3162, 0.9024, 0.3172, 0.9024, 0.3174, 0.959, 0.3164, 0.959, 0.1433, 0.9024, 0.1443, 0.9024, 0.1446, 0.959, 0.1436, 0.959, 0.01539, 0.9024, 0.01564, 0.8459, 0.01663, 0.8459, 0.01638, 0.9024, 0.2202, 0.9024, 0.2205, 0.8459, 0.2215, 0.8459, 0.2212, 0.9024, 0.01539, 0.9024, 0.01638, 0.9024, 0.01663, 0.959, 0.01564, 0.959, 0.2202, 0.9024, 0.2212, 0.9024, 0.2215, 0.959, 0.2205, 0.959, 0.1113, 0.9024, 0.1116, 0.8459, 0.1126, 0.8459, 0.1123, 0.9024, 0.2522, 0.9024, 0.2525, 0.8459, 0.2534, 0.8459, 0.2532, 0.9024, 0.1113, 0.9024, 0.1123, 0.9024, 0.1126, 0.959, 0.1116, 0.959, 0.2522, 0.9024, 0.2532, 0.9024, 0.2534, 0.959, 0.2525, 0.959, 0.9525, 0.1753, 0.9528, 0.1188, 0.9538, 0.1188, 0.9535, 0.1753, 0.9525, 0.3191, 0.9528, 0.2626, 0.9538, 0.2626, 0.9535, 0.3191, 0.9525, 0.1753, 0.9535, 0.1753, 0.9538, 0.2319, 0.9528, 0.2319, 0.9525, 0.3191, 0.9535, 0.3191, 0.9538, 0.3757, 0.9528, 0.3757, 0.916, 0.5543, 0.9163, 0.4977, 0.9173, 0.4977, 0.917, 0.5543, 0.7595, 0.8419, 0.7597, 0.7854, 0.7607, 0.7854, 0.7605, 0.8419, 0.916, 0.5543, 0.917, 0.5543, 0.9173, 0.6108, 0.9163, 0.6108, 0.7595, 0.8419, 0.7605, 0.8419, 0.7607, 0.8985, 0.7597, 0.8985, 0.8875, 0.8419, 0.8877, 0.7854, 0.8887, 0.7854, 0.8884, 0.8419, 0.9194, 0.8419, 0.9197, 0.7854, 0.9207, 0.7854, 0.9204, 0.8419, 0.8875, 0.8419, 0.8884, 0.8419, 0.8887, 0.8985, 0.8877, 0.8985, 0.9194, 0.8419, 0.9204, 0.8419, 0.9207, 0.8985, 0.9197, 0.8985, 0.9205, 0.3191, 0.9208, 0.2626, 0.9218, 0.2626, 0.9215, 0.3191, 0.8235, 0.6981, 0.8237, 0.6416, 0.8247, 0.6416, 0.8245, 0.6981, 0.9205, 0.3191, 0.9215, 0.3191, 0.9218, 0.3757, 0.9208, 0.3757, 0.8235, 0.6981, 0.8245, 0.6981, 0.8247, 0.7546, 0.8237, 0.7546, 0.9514, 0.8419, 0.9517, 0.7854, 0.9527, 0.7854, 0.9524, 0.8419, 0.9514, 0.6981, 0.9517, 0.6416, 0.9527, 0.6416, 0.9524, 0.6981, 0.9514, 0.8419, 0.9524, 0.8419, 0.9527, 0.8985, 0.9517, 0.8985, 0.9514, 0.6981, 0.9524, 0.6981, 0.9527, 0.7547, 0.9517, 0.7546, 0.948, 0.5543, 0.9483, 0.4977, 0.9492, 0.4977, 0.949, 0.5543, 0.3936, 0.8681, 0.3939, 0.8116, 0.3949, 0.8116, 0.3946, 0.8681, 0.948, 0.5543, 0.949, 0.5543, 0.9492, 0.6108, 0.9483, 0.6108, 0.3936, 0.8681, 0.3946, 0.8681, 0.3949, 0.9246, 0.3939, 0.9246, 0.852, 0.5543, 0.8523, 0.4977, 0.8533, 0.4977, 0.853, 0.5543, 0.8555, 0.6981, 0.8557, 0.6416, 0.8567, 0.6416, 0.8565, 0.6981, 0.852, 0.5543, 0.853, 0.5543, 0.8533, 0.6108, 0.8523, 0.6108, 0.8555, 0.6981, 0.8565, 0.6981, 0.8567, 0.7546, 0.8557, 0.7546, 0.1753, 0.7586, 0.1756, 0.7021, 0.1766, 0.7021, 0.1763, 0.7586, 0.8246, 0.3191, 0.8248, 0.2626, 0.8258, 0.2626, 0.8256, 0.3191, 0.1753, 0.7586, 0.1763, 0.7586, 0.1766, 0.8151, 0.1756, 0.8151, 0.8246, 0.3191, 0.8256, 0.3191, 0.8258, 0.3757, 0.8248, 0.3757, 0.8246, 0.1753, 0.8248, 0.1188, 0.8258, 0.1188, 0.8256, 0.1753, 0.1113, 0.7586, 0.1116, 0.7021, 0.1126, 0.7021, 0.1123, 0.7586, 0.8246, 0.1753, 0.8256, 0.1753, 0.8258, 0.2319, 0.8248, 0.2319, 0.1113, 0.7586, 0.1123, 0.7586, 0.1126, 0.8151, 0.1116, 0.8151, 0.2842, 0.7586, 0.2845, 0.7021, 0.2855, 0.7021, 0.2852, 0.7586, 0.2522, 0.7586, 0.2525, 0.7021, 0.2535, 0.7021, 0.2532, 0.7586, 0.2842, 0.7586, 0.2852, 0.7586, 0.2855, 0.8151, 0.2845, 0.8151, 0.2522, 0.7586, 0.2532, 0.7586, 0.2535, 0.8151, 0.2525, 0.8151, 0.07936, 0.7586, 0.07962, 0.7021, 0.08061, 0.7021, 0.08034, 0.7586, 0.3162, 0.7586, 0.3165, 0.7021, 0.3174, 0.7021, 0.3172, 0.7586, 0.07936, 0.7586, 0.08034, 0.7586, 0.08061, 0.8151, 0.07962, 0.8151, 0.3162, 0.7586, 0.3172, 0.7586, 0.3174, 0.8151, 0.3165, 0.8151, 0.04737, 0.7586, 0.04763, 0.7021, 0.04862, 0.7021, 0.04835, 0.7586, 0.3482, 0.7586, 0.3484, 0.7021, 0.3494, 0.7021, 0.3492, 0.7586, 0.04737, 0.7586, 0.04835, 0.7586, 0.04862, 0.8151, 0.04763, 0.8151, 0.3482, 0.7586, 0.3492, 0.7586, 0.3494, 0.8151, 0.3484, 0.8151, 0.1433, 0.7586, 0.1436, 0.7021, 0.1446, 0.7021, 0.1443, 0.7586, 0.9205, 0.1753, 0.9208, 0.1188, 0.9218, 0.1188, 0.9215, 0.1753, 0.1433, 0.7586, 0.1443, 0.7586, 0.1446, 0.8151, 0.1436, 0.8151, 0.9205, 0.1753, 0.9215, 0.1753, 0.9218, 0.2319, 0.9208, 0.2319, 0.7275, 0.8419, 0.7277, 0.7854, 0.7287, 0.7854, 0.7285, 0.8419, 0.4576, 0.8681, 0.4579, 0.8116, 0.4589, 0.8116, 0.4586, 0.8681, 0.7275, 0.8419, 0.7285, 0.8419, 0.7287, 0.8985, 0.7277, 0.8985, 0.4576, 0.8681, 0.4586, 0.8681, 0.4589, 0.9246, 0.4579, 0.9246, 0.7915, 0.8419, 0.7917, 0.7854, 0.7927, 0.7854, 0.7925, 0.8419, 0.4256, 0.8681, 0.4259, 0.8116, 0.4269, 0.8116, 0.4266, 0.8681, 0.7915, 0.8419, 0.7925, 0.8419, 0.7927, 0.8985, 0.7917, 0.8985, 0.4256, 0.8681, 0.4266, 0.8681, 0.4269, 0.9246, 0.4259, 0.9246, 0.8886, 0.1753, 0.8888, 0.1188, 0.8898, 0.1188, 0.8895, 0.1753, 0.9194, 0.6981, 0.9197, 0.6416, 0.9207, 0.6416, 0.9204, 0.6981, 0.8886, 0.1753, 0.8895, 0.1753, 0.8898, 0.2319, 0.8888, 0.2319, 0.9194, 0.6981, 0.9204, 0.6981, 0.9207, 0.7546, 0.9197, 0.7546, 0.6812, 0.8419, 0.6815, 0.7854, 0.6824, 0.7854, 0.6822, 0.8419, 0.5461, 0.8854, 0.5463, 0.8289, 0.5473, 0.8289, 0.547, 0.8854, 0.6812, 0.8419, 0.6822, 0.8419, 0.6824, 0.8985, 0.6815, 0.8985, 0.5461, 0.8854, 0.547, 0.8854, 0.5473, 0.9419, 0.5463, 0.9419, 0.884, 0.5543, 0.8843, 0.4977, 0.8853, 0.4977, 0.885, 0.5543, 0.6492, 0.8854, 0.6494, 0.8289, 0.6504, 0.8289, 0.6502, 0.8854, 0.884, 0.5543, 0.885, 0.5543, 0.8853, 0.6108, 0.8843, 0.6108, 0.6492, 0.8854, 0.6502, 0.8854, 0.6504, 0.9419, 0.6494, 0.9419, 0.8566, 0.1753, 0.8568, 0.1188, 0.8578, 0.1188, 0.8576, 0.1753, 0.6172, 0.8854, 0.6175, 0.8289, 0.6184, 0.8289, 0.6182, 0.8854, 0.8566, 0.1753, 0.8576, 0.1753, 0.8578, 0.2319, 0.8568, 0.2319, 0.6172, 0.8854, 0.6182, 0.8854, 0.6184, 0.9419, 0.6175, 0.9419, 0.8235, 0.8419, 0.8237, 0.7854, 0.8247, 0.7854, 0.8244, 0.8419, 0.578, 0.7416, 0.5783, 0.685, 0.5793, 0.685, 0.579, 0.7416, 0.8235, 0.8419, 0.8244, 0.8419, 0.8247, 0.8985, 0.8237, 0.8985, 0.578, 0.7416, 0.579, 0.7416, 0.5793, 0.7981, 0.5783, 0.7981, 0.546, 0.7416, 0.5463, 0.685, 0.5473, 0.685, 0.547, 0.7416, 0.7915, 0.6981, 0.7918, 0.6416, 0.7927, 0.6416, 0.7925, 0.6981, 0.546, 0.7416, 0.547, 0.7416, 0.5473, 0.7981, 0.5463, 0.7981, 0.7915, 0.6981, 0.7925, 0.6981, 0.7927, 0.7546, 0.7918, 0.7546, 0.01537, 0.7586, 0.01564, 0.7021, 0.01663, 0.7021, 0.01636, 0.7586, 0.6172, 0.7416, 0.6175, 0.685, 0.6184, 0.685, 0.6182, 0.7416, 0.01537, 0.7586, 0.01636, 0.7586, 0.01663, 0.8151, 0.01564, 0.8151, 0.6172, 0.7416, 0.6182, 0.7416, 0.6184, 0.7981, 0.6175, 0.7981, 0.7595, 0.6981, 0.7598, 0.6416, 0.7607, 0.6416, 0.7605, 0.6981, 0.3936, 0.7243, 0.3939, 0.6677, 0.3949, 0.6677, 0.3946, 0.7243, 0.7595, 0.6981, 0.7605, 0.6981, 0.7607, 0.7547, 0.7598, 0.7547, 0.3936, 0.7243, 0.3946, 0.7243, 0.3949, 0.7808, 0.3939, 0.7808, 0.7275, 0.6981, 0.7277, 0.6416, 0.7287, 0.6416, 0.7285, 0.6981, 0.6492, 0.7416, 0.6495, 0.685, 0.6504, 0.685, 0.6502, 0.7416, 0.7275, 0.6981, 0.7285, 0.6981, 0.7287, 0.7547, 0.7277, 0.7547, 0.6492, 0.7416, 0.6502, 0.7416, 0.6504, 0.7981, 0.6495, 0.7981, 0.482, 0.7243, 0.4823, 0.6677, 0.4833, 0.6677, 0.483, 0.7243, 0.6812, 0.6981, 0.6815, 0.6416, 0.6824, 0.6416, 0.6822, 0.6981, 0.482, 0.7243, 0.483, 0.7243, 0.4833, 0.7808, 0.4823, 0.7808, 0.6812, 0.6981, 0.6822, 0.6981, 0.6824, 0.7546, 0.6815, 0.7546, 0.4256, 0.7243, 0.4259, 0.6677, 0.4269, 0.6677, 0.4266, 0.7243, 0.514, 0.7243, 0.5143, 0.6677, 0.5153, 0.6677, 0.515, 0.7243, 0.4256, 0.7243, 0.4266, 0.7243, 0.4269, 0.7808, 0.4259, 0.7808, 0.514, 0.7243, 0.515, 0.7243, 0.5153, 0.7808, 0.5143, 0.7808, 0.5774, 0.5621, 0.5774, 0.5474, 0.5982, 0.5474, 0.5878, 0.5621, 0.5565, 0.5935, 0.5565, 0.583, 0.5669, 0.5726, 0.5669, 0.5935, 0.6504, 0.5726, 0.6191, 0.5726, 0.6191, 0.5621, 0.6504, 0.5621, 0.5774, 0.5935, 0.5774, 0.5726, 0.5878, 0.5726, 0.5878, 0.5935, 0.5669, 0.5935, 0.5669, 0.5726, 0.5774, 0.5726, 0.5774, 0.5935, 0.5878, 0.5621, 0.5878, 0.5726, 0.5774, 0.5726, 0.5774, 0.5621, 0.6087, 0.5935, 0.6087, 0.5726, 0.6191, 0.5726, 0.6191, 0.5935, 0.5878, 0.5935, 0.5878, 0.5726, 0.5982, 0.583, 0.5982, 0.5935, 0.5982, 0.5935, 0.5982, 0.583, 0.6087, 0.5726, 0.6087, 0.5935, 0.6191, 0.5621, 0.6191, 0.5474, 0.64, 0.5474, 0.6504, 0.5621, 0.2653, 0.01537, 0.2653, 0.1928, 0.2549, 0.1928, 0.2549, 0.01537, 0.6191, 0.5935, 0.6191, 0.5726, 0.6504, 0.5726, 0.6504, 0.5935, 0.6087, 0.5326, 0.5982, 0.5474, 0.5774, 0.5474, 0.5774, 0.5326, 0.546, 0.5935, 0.546, 0.5726, 0.5565, 0.583, 0.5565, 0.5935, 0.6296, 0.5326, 0.64, 0.5474, 0.6191, 0.5474, 0.6191, 0.5326, 0.2549, 0.01537, 0.2549, 0.1928, 0.234, 0.1928, 0.234, 0.01537, 0.2653, 0.1928, 0.2653, 0.01537, 0.2967, 0.01537, 0.2967, 0.1928, 0.3175, 0.1928, 0.2967, 0.1928, 0.2967, 0.01537, 0.3175, 0.01537, 0.5774, 0.4723, 0.5878, 0.4723, 0.5982, 0.4871, 0.5774, 0.4871, 0.5565, 0.441, 0.5669, 0.441, 0.5669, 0.4619, 0.5565, 0.4515, 0.6504, 0.4619, 0.6504, 0.4723, 0.6191, 0.4723, 0.6191, 0.4619, 0.5774, 0.441, 0.5878, 0.441, 0.5878, 0.4619, 0.5774, 0.4619, 0.5669, 0.441, 0.5774, 0.441, 0.5774, 0.4619, 0.5669, 0.4619, 0.5878, 0.4723, 0.5774, 0.4723, 0.5774, 0.4619, 0.5878, 0.4619, 0.6087, 0.441, 0.6191, 0.441, 0.6191, 0.4619, 0.6087, 0.4619, 0.5878, 0.441, 0.5982, 0.441, 0.5982, 0.4515, 0.5878, 0.4619, 0.5982, 0.441, 0.6087, 0.441, 0.6087, 0.4619, 0.5982, 0.4515, 0.6191, 0.4723, 0.6504, 0.4723, 0.64, 0.4871, 0.6191, 0.4871, 0.2653, 0.3703, 0.2549, 0.3703, 0.2549, 0.1928, 0.2653, 0.1928, 0.6191, 0.441, 0.6504, 0.441, 0.6504, 0.4619, 0.6191, 0.4619, 0.6087, 0.5019, 0.5774, 0.5019, 0.5774, 0.4871, 0.5982, 0.4871, 0.546, 0.441, 0.5565, 0.441, 0.5565, 0.4515, 0.546, 0.4619, 0.6296, 0.5019, 0.6191, 0.5019, 0.6191, 0.4871, 0.64, 0.4871, 0.2549, 0.3703, 0.234, 0.3703, 0.234, 0.1928, 0.2549, 0.1928, 0.2653, 0.1928, 0.2967, 0.1928, 0.2967, 0.3703, 0.2653, 0.3703, 0.3175, 0.1928, 0.3175, 0.3703, 0.2967, 0.3703, 0.2967, 0.1928, 0.4422, 0.4723, 0.4527, 0.4723, 0.4631, 0.4871, 0.4422, 0.4871, 0.4213, 0.441, 0.4318, 0.441, 0.4318, 0.4619, 0.4213, 0.4515, 0.5153, 0.4619, 0.5153, 0.4723, 0.484, 0.4723, 0.484, 0.4619, 0.4422, 0.441, 0.4527, 0.441, 0.4527, 0.4619, 0.4422, 0.4619, 0.4318, 0.441, 0.4422, 0.441, 0.4422, 0.4619, 0.4318, 0.4619, 0.4527, 0.4723, 0.4422, 0.4723, 0.4422, 0.4619, 0.4527, 0.4619, 0.4735, 0.441, 0.484, 0.441, 0.484, 0.4619, 0.4735, 0.4619, 0.4527, 0.441, 0.4631, 0.441, 0.4631, 0.4515, 0.4527, 0.4619, 0.4631, 0.441, 0.4735, 0.441, 0.4735, 0.4619, 0.4631, 0.4515, 0.484, 0.4723, 0.5153, 0.4723, 0.5049, 0.4871, 0.484, 0.4871, 0.06757, 0.3703, 0.05713, 0.3703, 0.05713, 0.1928, 0.06757, 0.1928, 0.484, 0.441, 0.5153, 0.441, 0.5153, 0.4619, 0.484, 0.4619, 0.4735, 0.5019, 0.4422, 0.5019, 0.4422, 0.4871, 0.4631, 0.4871, 0.4109, 0.441, 0.4213, 0.441, 0.4213, 0.4515, 0.4109, 0.4619, 0.4944, 0.5019, 0.484, 0.5019, 0.484, 0.4871, 0.5049, 0.4871, 0.05713, 0.3703, 0.03625, 0.3703, 0.03625, 0.1928, 0.05713, 0.1928, 0.06757, 0.1928, 0.09888, 0.1928, 0.09888, 0.3703, 0.06757, 0.3703, 0.1198, 0.1928, 0.1198, 0.3703, 0.09888, 0.3703, 0.09888, 0.1928, 0.4231, 0.6057, 0.4084, 0.6057, 0.4084, 0.5848, 0.4231, 0.5952, 0.4545, 0.6266, 0.444, 0.6266, 0.4336, 0.6161, 0.4545, 0.6161, 0.4336, 0.5326, 0.4336, 0.5639, 0.4231, 0.5639, 0.4231, 0.5326, 0.4545, 0.6057, 0.4336, 0.6057, 0.4336, 0.5952, 0.4545, 0.5952, 0.4545, 0.6161, 0.4336, 0.6161, 0.4336, 0.6057, 0.4545, 0.6057, 0.4231, 0.5952, 0.4336, 0.5952, 0.4336, 0.6057, 0.4231, 0.6057, 0.4545, 0.5744, 0.4336, 0.5744, 0.4336, 0.5639, 0.4545, 0.5639, 0.4545, 0.5952, 0.4336, 0.5952, 0.444, 0.5848, 0.4545, 0.5848, 0.4545, 0.5848, 0.444, 0.5848, 0.4336, 0.5744, 0.4545, 0.5744, 0.4231, 0.5639, 0.4084, 0.5639, 0.4084, 0.543, 0.4231, 0.5326, 0.06757, 0.01537, 0.06757, 0.1928, 0.05713, 0.1928, 0.05713, 0.01537, 0.4545, 0.5639, 0.4336, 0.5639, 0.4336, 0.5326, 0.4545, 0.5326, 0.3936, 0.5744, 0.4084, 0.5848, 0.4084, 0.6057, 0.3936, 0.6057, 0.4545, 0.637, 0.4336, 0.637, 0.444, 0.6266, 0.4545, 0.6266, 0.3936, 0.5535, 0.4084, 0.543, 0.4084, 0.5639, 0.3936, 0.5639, 0.05713, 0.01537, 0.05713, 0.1928, 0.03625, 0.1928, 0.03625, 0.01537, 0.06757, 0.1928, 0.06757, 0.01537, 0.09888, 0.01537, 0.09888, 0.1928, 0.1198, 0.1928, 0.09888, 0.1928, 0.09888, 0.01537, 0.1198, 0.01537, 0.5774, 0.6248, 0.5878, 0.6248, 0.5982, 0.6395, 0.5774, 0.6395, 0.5565, 0.5935, 0.5669, 0.5935, 0.5669, 0.6143, 0.5565, 0.6039, 0.6504, 0.6143, 0.6504, 0.6248, 0.6191, 0.6248, 0.6191, 0.6143, 0.5774, 0.5935, 0.5878, 0.5935, 0.5878, 0.6143, 0.5774, 0.6143, 0.5669, 0.5935, 0.5774, 0.5935, 0.5774, 0.6143, 0.5669, 0.6143, 0.5878, 0.6248, 0.5774, 0.6248, 0.5774, 0.6143, 0.5878, 0.6143, 0.6087, 0.5935, 0.6191, 0.5935, 0.6191, 0.6143, 0.6087, 0.6143, 0.5878, 0.5935, 0.5982, 0.5935, 0.5982, 0.6039, 0.5878, 0.6143, 0.5982, 0.5935, 0.6087, 0.5935, 0.6087, 0.6143, 0.5982, 0.6039, 0.6191, 0.6248, 0.6504, 0.6248, 0.64, 0.6395, 0.6191, 0.6395, 0.3697, 0.01537, 0.3802, 0.01537, 0.3802, 0.1928, 0.3697, 0.1928, 0.6191, 0.5935, 0.6504, 0.5935, 0.6504, 0.6143, 0.6191, 0.6143, 0.6087, 0.6543, 0.5774, 0.6543, 0.5774, 0.6395, 0.5982, 0.6395, 0.546, 0.5935, 0.5565, 0.5935, 0.5565, 0.6039, 0.546, 0.6143, 0.6296, 0.6543, 0.6191, 0.6543, 0.6191, 0.6395, 0.64, 0.6395, 0.2131, 0.01537, 0.234, 0.01537, 0.234, 0.1928, 0.2131, 0.1928, 0.3697, 0.1928, 0.3384, 0.1928, 0.3384, 0.01537, 0.3697, 0.01537, 0.3175, 0.1928, 0.3175, 0.01537, 0.3384, 0.01537, 0.3384, 0.1928, 0.5774, 0.4097, 0.5774, 0.3949, 0.5982, 0.3949, 0.5878, 0.4097, 0.5565, 0.441, 0.5565, 0.4306, 0.5669, 0.4201, 0.5669, 0.441, 0.6504, 0.4201, 0.6191, 0.4201, 0.6191, 0.4097, 0.6504, 0.4097, 0.5774, 0.441, 0.5774, 0.4201, 0.5878, 0.4201, 0.5878, 0.441, 0.5669, 0.441, 0.5669, 0.4201, 0.5774, 0.4201, 0.5774, 0.441, 0.5878, 0.4097, 0.5878, 0.4201, 0.5774, 0.4201, 0.5774, 0.4097, 0.6087, 0.441, 0.6087, 0.4201, 0.6191, 0.4201, 0.6191, 0.441, 0.5878, 0.441, 0.5878, 0.4201, 0.5982, 0.4306, 0.5982, 0.441, 0.5982, 0.441, 0.5982, 0.4306, 0.6087, 0.4201, 0.6087, 0.441, 0.6191, 0.4097, 0.6191, 0.3949, 0.64, 0.3949, 0.6504, 0.4097, 0.3697, 0.3703, 0.3697, 0.1928, 0.3802, 0.1928, 0.3802, 0.3703, 0.6191, 0.441, 0.6191, 0.4201, 0.6504, 0.4201, 0.6504, 0.441, 0.6087, 0.3802, 0.5982, 0.3949, 0.5774, 0.3949, 0.5774, 0.3802, 0.546, 0.441, 0.546, 0.4201, 0.5565, 0.4306, 0.5565, 0.441, 0.6296, 0.3802, 0.64, 0.3949, 0.6191, 0.3949, 0.6191, 0.3802, 0.2131, 0.3703, 0.2131, 0.1928, 0.234, 0.1928, 0.234, 0.3703, 0.3697, 0.1928, 0.3697, 0.3703, 0.3384, 0.3703, 0.3384, 0.1928, 0.3175, 0.1928, 0.3384, 0.1928, 0.3384, 0.3703, 0.3175, 0.3703, 0.4422, 0.4097, 0.4422, 0.3949, 0.4631, 0.3949, 0.4527, 0.4097, 0.4213, 0.441, 0.4213, 0.4306, 0.4318, 0.4201, 0.4318, 0.441, 0.5153, 0.4201, 0.484, 0.4201, 0.484, 0.4097, 0.5153, 0.4097, 0.4422, 0.441, 0.4422, 0.4201, 0.4527, 0.4201, 0.4527, 0.441, 0.4318, 0.441, 0.4318, 0.4201, 0.4422, 0.4201, 0.4422, 0.441, 0.4527, 0.4097, 0.4527, 0.4201, 0.4422, 0.4201, 0.4422, 0.4097, 0.4735, 0.441, 0.4735, 0.4201, 0.484, 0.4201, 0.484, 0.441, 0.4527, 0.441, 0.4527, 0.4201, 0.4631, 0.4306, 0.4631, 0.441, 0.4631, 0.441, 0.4631, 0.4306, 0.4735, 0.4201, 0.4735, 0.441, 0.484, 0.4097, 0.484, 0.3949, 0.5049, 0.3949, 0.5153, 0.4097, 0.172, 0.3703, 0.172, 0.1928, 0.1824, 0.1928, 0.1824, 0.3703, 0.484, 0.441, 0.484, 0.4201, 0.5153, 0.4201, 0.5153, 0.441, 0.4735, 0.3802, 0.4631, 0.3949, 0.4422, 0.3949, 0.4422, 0.3802, 0.4109, 0.441, 0.4109, 0.4201, 0.4213, 0.4306, 0.4213, 0.441, 0.4944, 0.3802, 0.5049, 0.3949, 0.484, 0.3949, 0.484, 0.3802, 0.01537, 0.3703, 0.01537, 0.1928, 0.03625, 0.1928, 0.03625, 0.3703, 0.172, 0.1928, 0.172, 0.3703, 0.1406, 0.3703, 0.1406, 0.1928, 0.1198, 0.1928, 0.1406, 0.1928, 0.1406, 0.3703, 0.1198, 0.3703, 0.4858, 0.6057, 0.4858, 0.5952, 0.5005, 0.5848, 0.5005, 0.6057, 0.4545, 0.6266, 0.4545, 0.6161, 0.4753, 0.6161, 0.4649, 0.6266, 0.4753, 0.5326, 0.4858, 0.5326, 0.4858, 0.5639, 0.4753, 0.5639, 0.4545, 0.6057, 0.4545, 0.5952, 0.4753, 0.5952, 0.4753, 0.6057, 0.4545, 0.6161, 0.4545, 0.6057, 0.4753, 0.6057, 0.4753, 0.6161, 0.4858, 0.5952, 0.4858, 0.6057, 0.4753, 0.6057, 0.4753, 0.5952, 0.4545, 0.5744, 0.4545, 0.5639, 0.4753, 0.5639, 0.4753, 0.5744, 0.4545, 0.5952, 0.4545, 0.5848, 0.4649, 0.5848, 0.4753, 0.5952, 0.4545, 0.5848, 0.4545, 0.5744, 0.4753, 0.5744, 0.4649, 0.5848, 0.4858, 0.5639, 0.4858, 0.5326, 0.5005, 0.543, 0.5005, 0.5639, 0.172, 0.01537, 0.1824, 0.01537, 0.1824, 0.1928, 0.172, 0.1928, 0.4545, 0.5639, 0.4545, 0.5326, 0.4753, 0.5326, 0.4753, 0.5639, 0.5153, 0.5744, 0.5153, 0.6057, 0.5005, 0.6057, 0.5005, 0.5848, 0.4545, 0.637, 0.4545, 0.6266, 0.4649, 0.6266, 0.4753, 0.637, 0.5153, 0.5535, 0.5153, 0.5639, 0.5005, 0.5639, 0.5005, 0.543, 0.01537, 0.01537, 0.03625, 0.01537, 0.03625, 0.1928, 0.01537, 0.1928, 0.172, 0.1928, 0.1406, 0.1928, 0.1406, 0.01537, 0.172, 0.01537, 0.1198, 0.1928, 0.1198, 0.01537, 0.1406, 0.01537, 0.1406, 0.1928, 0.01537, 0.4637, 0.1824, 0.4637, 0.1824, 0.4846, 0.01537, 0.4846, 0.01537, 0.4428, 0.1824, 0.4428, 0.1824, 0.4637, 0.01537, 0.4637, 0.5669, 0.1824, 0.5669, 0.01537, 0.5878, 0.01537, 0.5878, 0.1824, 0.4735, 0.3494, 0.4735, 0.1824, 0.4944, 0.1824, 0.4944, 0.3494, 0.4109, 0.3494, 0.4109, 0.1824, 0.4318, 0.1824, 0.4318, 0.3494, 0.4527, 0.3494, 0.4527, 0.1824, 0.4735, 0.1824, 0.4735, 0.3494, 0.5669, 0.01537, 0.5669, 0.1824, 0.546, 0.1824, 0.546, 0.01537, 0.6087, 0.01537, 0.6087, 0.1824, 0.5878, 0.1824, 0.5878, 0.01537, 0.4527, 0.1824, 0.4527, 0.3494, 0.4318, 0.3494, 0.4318, 0.1824, 0.546, 0.01537, 0.546, 0.1824, 0.5252, 0.1824, 0.5252, 0.01537, 0.01537, 0.4219, 0.1824, 0.4219, 0.1824, 0.4428, 0.01537, 0.4428, 0.1824, 0.4219, 0.01537, 0.4219, 0.01537, 0.401, 0.1824, 0.401, 0.3494, 0.5257, 0.1824, 0.5257, 0.1824, 0.5153, 0.3494, 0.5153, 0.1824, 0.6296, 0.3494, 0.6296, 0.3494, 0.64, 0.1824, 0.64, 0.3494, 0.6296, 0.1824, 0.6296, 0.1824, 0.6087, 0.3494, 0.6087, 0.1824, 0.5571, 0.3494, 0.5571, 0.3494, 0.5779, 0.1824, 0.5779, 0.3494, 0.5571, 0.1824, 0.5571, 0.1824, 0.5466, 0.3494, 0.5466, 0.1824, 0.6609, 0.3494, 0.6609, 0.3494, 0.6713, 0.1824, 0.6713, 0.1824, 0.64, 0.3494, 0.64, 0.3494, 0.6609, 0.1824, 0.6609, 0.3494, 0.5466, 0.1824, 0.5466, 0.1824, 0.5257, 0.3494, 0.5257, 0.7854, 0.6068, 0.7854, 0.384, 0.7893, 0.384, 0.7893, 0.6068, 0.7815, 0.6069, 0.7815, 0.3841, 0.7854, 0.384, 0.7854, 0.6068, 0.7776, 0.6069, 0.7776, 0.3841, 0.7815, 0.3841, 0.7815, 0.6069, 0.7776, 0.3841, 0.7776, 0.6069, 0.7738, 0.6069, 0.7738, 0.3841, 0.7776, 0.3841, 0.7776, 0.3802, 0.7815, 0.3802, 0.7815, 0.3841, 0.7816, 0.6108, 0.7777, 0.6108, 0.7776, 0.6069, 0.7815, 0.6069, 0.79, 0.3454, 0.79, 0.1226, 0.7938, 0.1226, 0.7938, 0.3454, 0.7861, 0.3455, 0.7861, 0.1227, 0.79, 0.1226, 0.79, 0.3454, 0.7822, 0.3455, 0.7822, 0.1227, 0.7861, 0.1227, 0.7861, 0.3455, 0.7822, 0.1227, 0.7822, 0.3455, 0.7783, 0.3455, 0.7783, 0.1227, 0.7822, 0.1227, 0.7821, 0.1188, 0.786, 0.1188, 0.7861, 0.1227, 0.7861, 0.3494, 0.7822, 0.3494, 0.7822, 0.3455, 0.7861, 0.3455, 0.7359, 0.1227, 0.7359, 0.3455, 0.732, 0.3456, 0.732, 0.1228, 0.7398, 0.1227, 0.7398, 0.3455, 0.7359, 0.3455, 0.7359, 0.1227, 0.7437, 0.1227, 0.7437, 0.3455, 0.7398, 0.3455, 0.7398, 0.1227, 0.7437, 0.3455, 0.7437, 0.1227, 0.7476, 0.1226, 0.7476, 0.3454, 0.7437, 0.3455, 0.7437, 0.3494, 0.7398, 0.3494, 0.7398, 0.3455, 0.7397, 0.1188, 0.7436, 0.1188, 0.7437, 0.1227, 0.7398, 0.1227, 0.6433, 0.1227, 0.6433, 0.3455, 0.6394, 0.3455, 0.6394, 0.1227, 0.6433, 0.3455, 0.6472, 0.3455, 0.6471, 0.3494, 0.6433, 0.3494, 0.6472, 0.1188, 0.6472, 0.1227, 0.6433, 0.1227, 0.6434, 0.1188, 0.6433, 0.1227, 0.6472, 0.1227, 0.6472, 0.3455, 0.6433, 0.3455, 0.3494, 0.4637, 0.3494, 0.4846, 0.1824, 0.4846, 0.1824, 0.4637, 0.3494, 0.4428, 0.3494, 0.4637, 0.1824, 0.4637, 0.1824, 0.4428, 0.5669, 0.1824, 0.5878, 0.1824, 0.5878, 0.3494, 0.5669, 0.3494, 0.4735, 0.01537, 0.4944, 0.01537, 0.4944, 0.1824, 0.4735, 0.1824, 0.4109, 0.01537, 0.4318, 0.01537, 0.4318, 0.1824, 0.4109, 0.1824, 0.4527, 0.01537, 0.4735, 0.01537, 0.4735, 0.1824, 0.4527, 0.1824, 0.5669, 0.3494, 0.546, 0.3494, 0.546, 0.1824, 0.5669, 0.1824, 0.6087, 0.3494, 0.5878, 0.3494, 0.5878, 0.1824, 0.6087, 0.1824, 0.4527, 0.1824, 0.4318, 0.1824, 0.4318, 0.01537, 0.4527, 0.01537, 0.546, 0.3494, 0.5252, 0.3494, 0.5252, 0.1824, 0.546, 0.1824, 0.3494, 0.4219, 0.3494, 0.4428, 0.1824, 0.4428, 0.1824, 0.4219, 0.1824, 0.4219, 0.1824, 0.401, 0.3494, 0.401, 0.3494, 0.4219, 0.01537, 0.5257, 0.01537, 0.5153, 0.1824, 0.5153, 0.1824, 0.5257, 0.1824, 0.6296, 0.1824, 0.64, 0.01537, 0.64, 0.01537, 0.6296, 0.01537, 0.6296, 0.01537, 0.6087, 0.1824, 0.6087, 0.1824, 0.6296, 0.1824, 0.5571, 0.1824, 0.5779, 0.01537, 0.5779, 0.01537, 0.5571, 0.01537, 0.5571, 0.01537, 0.5466, 0.1824, 0.5466, 0.1824, 0.5571, 0.1824, 0.6609, 0.1824, 0.6713, 0.01537, 0.6713, 0.01537, 0.6609, 0.1824, 0.64, 0.1824, 0.6609, 0.01537, 0.6609, 0.01537, 0.64, 0.01537, 0.5466, 0.01537, 0.5257, 0.1824, 0.5257, 0.1824, 0.5466, 0.6851, 0.6068, 0.6812, 0.6068, 0.6812, 0.384, 0.6851, 0.384, 0.689, 0.6069, 0.6851, 0.6068, 0.6851, 0.384, 0.689, 0.3841, 0.6928, 0.6069, 0.689, 0.6069, 0.689, 0.3841, 0.6928, 0.3841, 0.6928, 0.3841, 0.6967, 0.3842, 0.6967, 0.607, 0.6928, 0.6069, 0.6928, 0.3841, 0.689, 0.3841, 0.689, 0.3802, 0.6929, 0.3802, 0.6889, 0.6108, 0.689, 0.6069, 0.6928, 0.6069, 0.6928, 0.6108, 0.7314, 0.6068, 0.7275, 0.6068, 0.7275, 0.384, 0.7314, 0.384, 0.7352, 0.6069, 0.7314, 0.6068, 0.7314, 0.384, 0.7352, 0.3841, 0.7391, 0.6069, 0.7352, 0.6069, 0.7352, 0.3841, 0.7391, 0.3841, 0.7391, 0.3841, 0.743, 0.3842, 0.743, 0.607, 0.7391, 0.6069, 0.7391, 0.3841, 0.7352, 0.3841, 0.7353, 0.3802, 0.7392, 0.3802, 0.7352, 0.6108, 0.7352, 0.6069, 0.7391, 0.6069, 0.7391, 0.6108, 0.6896, 0.3454, 0.6857, 0.3454, 0.6857, 0.1226, 0.6896, 0.1226, 0.6935, 0.3455, 0.6896, 0.3454, 0.6896, 0.1226, 0.6935, 0.1227, 0.6974, 0.3455, 0.6935, 0.3455, 0.6935, 0.1227, 0.6974, 0.1227, 0.6974, 0.1227, 0.7013, 0.1228, 0.7013, 0.3456, 0.6974, 0.3455, 0.6974, 0.1227, 0.6935, 0.1227, 0.6935, 0.1188, 0.6974, 0.1188, 0.6934, 0.3494, 0.6935, 0.3455, 0.6974, 0.3455, 0.6973, 0.3494, 0.6472, 0.1227, 0.6511, 0.1228, 0.6511, 0.3456, 0.6472, 0.3455, 0.6511, 0.1228, 0.655, 0.1228, 0.655, 0.3456, 0.6511, 0.3456])
_uv.active_render = True
_uv = me_cube.uv_layers.new(name='UVMap.001')
_uv.uv.foreach_set('vector', [0.8554, 0.8419, 0.8557, 0.7854, 0.8567, 0.7854, 0.8564, 0.8419, 0.8398, 0.04734, 0.8963, 0.04757, 0.8963, 0.04856, 0.8398, 0.04832, 0.8554, 0.8419, 0.8564, 0.8419, 0.8567, 0.8985, 0.8557, 0.8985, 0.8398, 0.04734, 0.8398, 0.04832, 0.7832, 0.04856, 0.7832, 0.04757, 0.9834, 0.6981, 0.9836, 0.6416, 0.9846, 0.6416, 0.9844, 0.6981, 0.696, 0.01537, 0.7525, 0.01561, 0.7525, 0.0166, 0.696, 0.01636, 0.9834, 0.6981, 0.9844, 0.6981, 0.9846, 0.7547, 0.9836, 0.7546, 0.696, 0.01537, 0.696, 0.01636, 0.6394, 0.0166, 0.6394, 0.01561, 0.8886, 0.3191, 0.8888, 0.2626, 0.8898, 0.2626, 0.8895, 0.3191, 0.8398, 0.01537, 0.8963, 0.01561, 0.8963, 0.0166, 0.8398, 0.01636, 0.8886, 0.3191, 0.8895, 0.3191, 0.8898, 0.3757, 0.8888, 0.3757, 0.8398, 0.01537, 0.8398, 0.01636, 0.7832, 0.0166, 0.7832, 0.01561, 0.696, 0.04734, 0.7525, 0.04758, 0.7525, 0.04856, 0.696, 0.04832, 0.696, 0.0793, 0.7525, 0.07954, 0.7525, 0.08053, 0.696, 0.08029, 0.696, 0.04734, 0.696, 0.04832, 0.6394, 0.04856, 0.6394, 0.04758, 0.696, 0.0793, 0.696, 0.08029, 0.6394, 0.08053, 0.6394, 0.07954, 0.2842, 0.9024, 0.2845, 0.8459, 0.2855, 0.8459, 0.2852, 0.9024, 0.98, 0.5543, 0.9802, 0.4977, 0.9812, 0.4977, 0.981, 0.5543, 0.2842, 0.9024, 0.2852, 0.9024, 0.2855, 0.959, 0.2845, 0.959, 0.98, 0.5543, 0.981, 0.5543, 0.9812, 0.6108, 0.9802, 0.6108, 0.07934, 0.9024, 0.07959, 0.8459, 0.08057, 0.8459, 0.08033, 0.9024, 0.1753, 0.9024, 0.1756, 0.8459, 0.1766, 0.8459, 0.1763, 0.9024, 0.07934, 0.9024, 0.08033, 0.9024, 0.08057, 0.959, 0.07959, 0.959, 0.1753, 0.9024, 0.1763, 0.9024, 0.1766, 0.959, 0.1756, 0.959, 0.2202, 0.7586, 0.2205, 0.7021, 0.2215, 0.7021, 0.2212, 0.7586, 0.8201, 0.5543, 0.8203, 0.4977, 0.8213, 0.4977, 0.821, 0.5543, 0.2202, 0.7586, 0.2212, 0.7586, 0.2215, 0.8151, 0.2205, 0.8151, 0.8201, 0.5543, 0.821, 0.5543, 0.8213, 0.6108, 0.8203, 0.6108, 0.8566, 0.3191, 0.8568, 0.2626, 0.8578, 0.2626, 0.8576, 0.3191, 0.5141, 0.8681, 0.5143, 0.8116, 0.5153, 0.8116, 0.515, 0.8681, 0.8566, 0.3191, 0.8576, 0.3191, 0.8578, 0.3757, 0.8568, 0.3757, 0.5141, 0.8681, 0.515, 0.8681, 0.5153, 0.9246, 0.5143, 0.9246, 0.8875, 0.6981, 0.8877, 0.6416, 0.8887, 0.6416, 0.8884, 0.6981, 0.5781, 0.8854, 0.5783, 0.8289, 0.5793, 0.8289, 0.579, 0.8854, 0.8875, 0.6981, 0.8884, 0.6981, 0.8887, 0.7547, 0.8877, 0.7546, 0.5781, 0.8854, 0.579, 0.8854, 0.5793, 0.9419, 0.5783, 0.9419, 0.04737, 0.9024, 0.04762, 0.8459, 0.0486, 0.8459, 0.04835, 0.9024, 0.3482, 0.9024, 0.3484, 0.8459, 0.3494, 0.8459, 0.3492, 0.9024, 0.04737, 0.9024, 0.04835, 0.9024, 0.0486, 0.959, 0.04762, 0.959, 0.3482, 0.9024, 0.3492, 0.9024, 0.3494, 0.959, 0.3484, 0.959, 0.3162, 0.9024, 0.3164, 0.8459, 0.3174, 0.8459, 0.3172, 0.9024, 0.1433, 0.9024, 0.1436, 0.8459, 0.1446, 0.8459, 0.1443, 0.9024, 0.3162, 0.9024, 0.3172, 0.9024, 0.3174, 0.959, 0.3164, 0.959, 0.1433, 0.9024, 0.1443, 0.9024, 0.1446, 0.959, 0.1436, 0.959, 0.01539, 0.9024, 0.01564, 0.8459, 0.01663, 0.8459, 0.01638, 0.9024, 0.2202, 0.9024, 0.2205, 0.8459, 0.2215, 0.8459, 0.2212, 0.9024, 0.01539, 0.9024, 0.01638, 0.9024, 0.01663, 0.959, 0.01564, 0.959, 0.2202, 0.9024, 0.2212, 0.9024, 0.2215, 0.959, 0.2205, 0.959, 0.1113, 0.9024, 0.1116, 0.8459, 0.1126, 0.8459, 0.1123, 0.9024, 0.2522, 0.9024, 0.2525, 0.8459, 0.2534, 0.8459, 0.2532, 0.9024, 0.1113, 0.9024, 0.1123, 0.9024, 0.1126, 0.959, 0.1116, 0.959, 0.2522, 0.9024, 0.2532, 0.9024, 0.2534, 0.959, 0.2525, 0.959, 0.9525, 0.1753, 0.9528, 0.1188, 0.9538, 0.1188, 0.9535, 0.1753, 0.9525, 0.3191, 0.9528, 0.2626, 0.9538, 0.2626, 0.9535, 0.3191, 0.9525, 0.1753, 0.9535, 0.1753, 0.9538, 0.2319, 0.9528, 0.2319, 0.9525, 0.3191, 0.9535, 0.3191, 0.9538, 0.3757, 0.9528, 0.3757, 0.916, 0.5543, 0.9163, 0.4977, 0.9173, 0.4977, 0.917, 0.5543, 0.7595, 0.8419, 0.7597, 0.7854, 0.7607, 0.7854, 0.7605, 0.8419, 0.916, 0.5543, 0.917, 0.5543, 0.9173, 0.6108, 0.9163, 0.6108, 0.7595, 0.8419, 0.7605, 0.8419, 0.7607, 0.8985, 0.7597, 0.8985, 0.8875, 0.8419, 0.8877, 0.7854, 0.8887, 0.7854, 0.8884, 0.8419, 0.9194, 0.8419, 0.9197, 0.7854, 0.9207, 0.7854, 0.9204, 0.8419, 0.8875, 0.8419, 0.8884, 0.8419, 0.8887, 0.8985, 0.8877, 0.8985, 0.9194, 0.8419, 0.9204, 0.8419, 0.9207, 0.8985, 0.9197, 0.8985, 0.9205, 0.3191, 0.9208, 0.2626, 0.9218, 0.2626, 0.9215, 0.3191, 0.8235, 0.6981, 0.8237, 0.6416, 0.8247, 0.6416, 0.8245, 0.6981, 0.9205, 0.3191, 0.9215, 0.3191, 0.9218, 0.3757, 0.9208, 0.3757, 0.8235, 0.6981, 0.8245, 0.6981, 0.8247, 0.7546, 0.8237, 0.7546, 0.9514, 0.8419, 0.9517, 0.7854, 0.9527, 0.7854, 0.9524, 0.8419, 0.9514, 0.6981, 0.9517, 0.6416, 0.9527, 0.6416, 0.9524, 0.6981, 0.9514, 0.8419, 0.9524, 0.8419, 0.9527, 0.8985, 0.9517, 0.8985, 0.9514, 0.6981, 0.9524, 0.6981, 0.9527, 0.7547, 0.9517, 0.7546, 0.948, 0.5543, 0.9483, 0.4977, 0.9492, 0.4977, 0.949, 0.5543, 0.3936, 0.8681, 0.3939, 0.8116, 0.3949, 0.8116, 0.3946, 0.8681, 0.948, 0.5543, 0.949, 0.5543, 0.9492, 0.6108, 0.9483, 0.6108, 0.3936, 0.8681, 0.3946, 0.8681, 0.3949, 0.9246, 0.3939, 0.9246, 0.852, 0.5543, 0.8523, 0.4977, 0.8533, 0.4977, 0.853, 0.5543, 0.8555, 0.6981, 0.8557, 0.6416, 0.8567, 0.6416, 0.8565, 0.6981, 0.852, 0.5543, 0.853, 0.5543, 0.8533, 0.6108, 0.8523, 0.6108, 0.8555, 0.6981, 0.8565, 0.6981, 0.8567, 0.7546, 0.8557, 0.7546, 0.1753, 0.7586, 0.1756, 0.7021, 0.1766, 0.7021, 0.1763, 0.7586, 0.8246, 0.3191, 0.8248, 0.2626, 0.8258, 0.2626, 0.8256, 0.3191, 0.1753, 0.7586, 0.1763, 0.7586, 0.1766, 0.8151, 0.1756, 0.8151, 0.8246, 0.3191, 0.8256, 0.3191, 0.8258, 0.3757, 0.8248, 0.3757, 0.8246, 0.1753, 0.8248, 0.1188, 0.8258, 0.1188, 0.8256, 0.1753, 0.1113, 0.7586, 0.1116, 0.7021, 0.1126, 0.7021, 0.1123, 0.7586, 0.8246, 0.1753, 0.8256, 0.1753, 0.8258, 0.2319, 0.8248, 0.2319, 0.1113, 0.7586, 0.1123, 0.7586, 0.1126, 0.8151, 0.1116, 0.8151, 0.2842, 0.7586, 0.2845, 0.7021, 0.2855, 0.7021, 0.2852, 0.7586, 0.2522, 0.7586, 0.2525, 0.7021, 0.2535, 0.7021, 0.2532, 0.7586, 0.2842, 0.7586, 0.2852, 0.7586, 0.2855, 0.8151, 0.2845, 0.8151, 0.2522, 0.7586, 0.2532, 0.7586, 0.2535, 0.8151, 0.2525, 0.8151, 0.07936, 0.7586, 0.07962, 0.7021, 0.08061, 0.7021, 0.08034, 0.7586, 0.3162, 0.7586, 0.3165, 0.7021, 0.3174, 0.7021, 0.3172, 0.7586, 0.07936, 0.7586, 0.08034, 0.7586, 0.08061, 0.8151, 0.07962, 0.8151, 0.3162, 0.7586, 0.3172, 0.7586, 0.3174, 0.8151, 0.3165, 0.8151, 0.04737, 0.7586, 0.04763, 0.7021, 0.04862, 0.7021, 0.04835, 0.7586, 0.3482, 0.7586, 0.3484, 0.7021, 0.3494, 0.7021, 0.3492, 0.7586, 0.04737, 0.7586, 0.04835, 0.7586, 0.04862, 0.8151, 0.04763, 0.8151, 0.3482, 0.7586, 0.3492, 0.7586, 0.3494, 0.8151, 0.3484, 0.8151, 0.1433, 0.7586, 0.1436, 0.7021, 0.1446, 0.7021, 0.1443, 0.7586, 0.9205, 0.1753, 0.9208, 0.1188, 0.9218, 0.1188, 0.9215, 0.1753, 0.1433, 0.7586, 0.1443, 0.7586, 0.1446, 0.8151, 0.1436, 0.8151, 0.9205, 0.1753, 0.9215, 0.1753, 0.9218, 0.2319, 0.9208, 0.2319, 0.7275, 0.8419, 0.7277, 0.7854, 0.7287, 0.7854, 0.7285, 0.8419, 0.4576, 0.8681, 0.4579, 0.8116, 0.4589, 0.8116, 0.4586, 0.8681, 0.7275, 0.8419, 0.7285, 0.8419, 0.7287, 0.8985, 0.7277, 0.8985, 0.4576, 0.8681, 0.4586, 0.8681, 0.4589, 0.9246, 0.4579, 0.9246, 0.7915, 0.8419, 0.7917, 0.7854, 0.7927, 0.7854, 0.7925, 0.8419, 0.4256, 0.8681, 0.4259, 0.8116, 0.4269, 0.8116, 0.4266, 0.8681, 0.7915, 0.8419, 0.7925, 0.8419, 0.7927, 0.8985, 0.7917, 0.8985, 0.4256, 0.8681, 0.4266, 0.8681, 0.4269, 0.9246, 0.4259, 0.9246, 0.8886, 0.1753, 0.8888, 0.1188, 0.8898, 0.1188, 0.8895, 0.1753, 0.9194, 0.6981, 0.9197, 0.6416, 0.9207, 0.6416, 0.9204, 0.6981, 0.8886, 0.1753, 0.8895, 0.1753, 0.8898, 0.2319, 0.8888, 0.2319, 0.9194, 0.6981, 0.9204, 0.6981, 0.9207, 0.7546, 0.9197, 0.7546, 0.6812, 0.8419, 0.6815, 0.7854, 0.6824, 0.7854, 0.6822, 0.8419, 0.5461, 0.8854, 0.5463, 0.8289, 0.5473, 0.8289, 0.547, 0.8854, 0.6812, 0.8419, 0.6822, 0.8419, 0.6824, 0.8985, 0.6815, 0.8985, 0.5461, 0.8854, 0.547, 0.8854, 0.5473, 0.9419, 0.5463, 0.9419, 0.884, 0.5543, 0.8843, 0.4977, 0.8853, 0.4977, 0.885, 0.5543, 0.6492, 0.8854, 0.6494, 0.8289, 0.6504, 0.8289, 0.6502, 0.8854, 0.884, 0.5543, 0.885, 0.5543, 0.8853, 0.6108, 0.8843, 0.6108, 0.6492, 0.8854, 0.6502, 0.8854, 0.6504, 0.9419, 0.6494, 0.9419, 0.8566, 0.1753, 0.8568, 0.1188, 0.8578, 0.1188, 0.8576, 0.1753, 0.6172, 0.8854, 0.6175, 0.8289, 0.6184, 0.8289, 0.6182, 0.8854, 0.8566, 0.1753, 0.8576, 0.1753, 0.8578, 0.2319, 0.8568, 0.2319, 0.6172, 0.8854, 0.6182, 0.8854, 0.6184, 0.9419, 0.6175, 0.9419, 0.8235, 0.8419, 0.8237, 0.7854, 0.8247, 0.7854, 0.8244, 0.8419, 0.578, 0.7416, 0.5783, 0.685, 0.5793, 0.685, 0.579, 0.7416, 0.8235, 0.8419, 0.8244, 0.8419, 0.8247, 0.8985, 0.8237, 0.8985, 0.578, 0.7416, 0.579, 0.7416, 0.5793, 0.7981, 0.5783, 0.7981, 0.546, 0.7416, 0.5463, 0.685, 0.5473, 0.685, 0.547, 0.7416, 0.7915, 0.6981, 0.7918, 0.6416, 0.7927, 0.6416, 0.7925, 0.6981, 0.546, 0.7416, 0.547, 0.7416, 0.5473, 0.7981, 0.5463, 0.7981, 0.7915, 0.6981, 0.7925, 0.6981, 0.7927, 0.7546, 0.7918, 0.7546, 0.01537, 0.7586, 0.01564, 0.7021, 0.01663, 0.7021, 0.01636, 0.7586, 0.6172, 0.7416, 0.6175, 0.685, 0.6184, 0.685, 0.6182, 0.7416, 0.01537, 0.7586, 0.01636, 0.7586, 0.01663, 0.8151, 0.01564, 0.8151, 0.6172, 0.7416, 0.6182, 0.7416, 0.6184, 0.7981, 0.6175, 0.7981, 0.7595, 0.6981, 0.7598, 0.6416, 0.7607, 0.6416, 0.7605, 0.6981, 0.3936, 0.7243, 0.3939, 0.6677, 0.3949, 0.6677, 0.3946, 0.7243, 0.7595, 0.6981, 0.7605, 0.6981, 0.7607, 0.7547, 0.7598, 0.7547, 0.3936, 0.7243, 0.3946, 0.7243, 0.3949, 0.7808, 0.3939, 0.7808, 0.7275, 0.6981, 0.7277, 0.6416, 0.7287, 0.6416, 0.7285, 0.6981, 0.6492, 0.7416, 0.6495, 0.685, 0.6504, 0.685, 0.6502, 0.7416, 0.7275, 0.6981, 0.7285, 0.6981, 0.7287, 0.7547, 0.7277, 0.7547, 0.6492, 0.7416, 0.6502, 0.7416, 0.6504, 0.7981, 0.6495, 0.7981, 0.482, 0.7243, 0.4823, 0.6677, 0.4833, 0.6677, 0.483, 0.7243, 0.6812, 0.6981, 0.6815, 0.6416, 0.6824, 0.6416, 0.6822, 0.6981, 0.482, 0.7243, 0.483, 0.7243, 0.4833, 0.7808, 0.4823, 0.7808, 0.6812, 0.6981, 0.6822, 0.6981, 0.6824, 0.7546, 0.6815, 0.7546, 0.4256, 0.7243, 0.4259, 0.6677, 0.4269, 0.6677, 0.4266, 0.7243, 0.514, 0.7243, 0.5143, 0.6677, 0.5153, 0.6677, 0.515, 0.7243, 0.4256, 0.7243, 0.4266, 0.7243, 0.4269, 0.7808, 0.4259, 0.7808, 0.514, 0.7243, 0.515, 0.7243, 0.5153, 0.7808, 0.5143, 0.7808, 0.5774, 0.5621, 0.5774, 0.5474, 0.5982, 0.5474, 0.5878, 0.5621, 0.5565, 0.5935, 0.5565, 0.583, 0.5669, 0.5726, 0.5669, 0.5935, 0.6504, 0.5726, 0.6191, 0.5726, 0.6191, 0.5621, 0.6504, 0.5621, 0.5774, 0.5935, 0.5774, 0.5726, 0.5878, 0.5726, 0.5878, 0.5935, 0.5669, 0.5935, 0.5669, 0.5726, 0.5774, 0.5726, 0.5774, 0.5935, 0.5878, 0.5621, 0.5878, 0.5726, 0.5774, 0.5726, 0.5774, 0.5621, 0.6087, 0.5935, 0.6087, 0.5726, 0.6191, 0.5726, 0.6191, 0.5935, 0.5878, 0.5935, 0.5878, 0.5726, 0.5982, 0.583, 0.5982, 0.5935, 0.5982, 0.5935, 0.5982, 0.583, 0.6087, 0.5726, 0.6087, 0.5935, 0.6191, 0.5621, 0.6191, 0.5474, 0.64, 0.5474, 0.6504, 0.5621, 0.2653, 0.01537, 0.2653, 0.1928, 0.2549, 0.1928, 0.2549, 0.01537, 0.6191, 0.5935, 0.6191, 0.5726, 0.6504, 0.5726, 0.6504, 0.5935, 0.6087, 0.5326, 0.5982, 0.5474, 0.5774, 0.5474, 0.5774, 0.5326, 0.546, 0.5935, 0.546, 0.5726, 0.5565, 0.583, 0.5565, 0.5935, 0.6296, 0.5326, 0.64, 0.5474, 0.6191, 0.5474, 0.6191, 0.5326, 0.2549, 0.01537, 0.2549, 0.1928, 0.234, 0.1928, 0.234, 0.01537, 0.2653, 0.1928, 0.2653, 0.01537, 0.2967, 0.01537, 0.2967, 0.1928, 0.3175, 0.1928, 0.2967, 0.1928, 0.2967, 0.01537, 0.3175, 0.01537, 0.5774, 0.4723, 0.5878, 0.4723, 0.5982, 0.4871, 0.5774, 0.4871, 0.5565, 0.441, 0.5669, 0.441, 0.5669, 0.4619, 0.5565, 0.4515, 0.6504, 0.4619, 0.6504, 0.4723, 0.6191, 0.4723, 0.6191, 0.4619, 0.5774, 0.441, 0.5878, 0.441, 0.5878, 0.4619, 0.5774, 0.4619, 0.5669, 0.441, 0.5774, 0.441, 0.5774, 0.4619, 0.5669, 0.4619, 0.5878, 0.4723, 0.5774, 0.4723, 0.5774, 0.4619, 0.5878, 0.4619, 0.6087, 0.441, 0.6191, 0.441, 0.6191, 0.4619, 0.6087, 0.4619, 0.5878, 0.441, 0.5982, 0.441, 0.5982, 0.4515, 0.5878, 0.4619, 0.5982, 0.441, 0.6087, 0.441, 0.6087, 0.4619, 0.5982, 0.4515, 0.6191, 0.4723, 0.6504, 0.4723, 0.64, 0.4871, 0.6191, 0.4871, 0.2653, 0.3703, 0.2549, 0.3703, 0.2549, 0.1928, 0.2653, 0.1928, 0.6191, 0.441, 0.6504, 0.441, 0.6504, 0.4619, 0.6191, 0.4619, 0.6087, 0.5019, 0.5774, 0.5019, 0.5774, 0.4871, 0.5982, 0.4871, 0.546, 0.441, 0.5565, 0.441, 0.5565, 0.4515, 0.546, 0.4619, 0.6296, 0.5019, 0.6191, 0.5019, 0.6191, 0.4871, 0.64, 0.4871, 0.2549, 0.3703, 0.234, 0.3703, 0.234, 0.1928, 0.2549, 0.1928, 0.2653, 0.1928, 0.2967, 0.1928, 0.2967, 0.3703, 0.2653, 0.3703, 0.3175, 0.1928, 0.3175, 0.3703, 0.2967, 0.3703, 0.2967, 0.1928, 0.4422, 0.4723, 0.4527, 0.4723, 0.4631, 0.4871, 0.4422, 0.4871, 0.4213, 0.441, 0.4318, 0.441, 0.4318, 0.4619, 0.4213, 0.4515, 0.5153, 0.4619, 0.5153, 0.4723, 0.484, 0.4723, 0.484, 0.4619, 0.4422, 0.441, 0.4527, 0.441, 0.4527, 0.4619, 0.4422, 0.4619, 0.4318, 0.441, 0.4422, 0.441, 0.4422, 0.4619, 0.4318, 0.4619, 0.4527, 0.4723, 0.4422, 0.4723, 0.4422, 0.4619, 0.4527, 0.4619, 0.4735, 0.441, 0.484, 0.441, 0.484, 0.4619, 0.4735, 0.4619, 0.4527, 0.441, 0.4631, 0.441, 0.4631, 0.4515, 0.4527, 0.4619, 0.4631, 0.441, 0.4735, 0.441, 0.4735, 0.4619, 0.4631, 0.4515, 0.484, 0.4723, 0.5153, 0.4723, 0.5049, 0.4871, 0.484, 0.4871, 0.06757, 0.3703, 0.05713, 0.3703, 0.05713, 0.1928, 0.06757, 0.1928, 0.484, 0.441, 0.5153, 0.441, 0.5153, 0.4619, 0.484, 0.4619, 0.4735, 0.5019, 0.4422, 0.5019, 0.4422, 0.4871, 0.4631, 0.4871, 0.4109, 0.441, 0.4213, 0.441, 0.4213, 0.4515, 0.4109, 0.4619, 0.4944, 0.5019, 0.484, 0.5019, 0.484, 0.4871, 0.5049, 0.4871, 0.05713, 0.3703, 0.03625, 0.3703, 0.03625, 0.1928, 0.05713, 0.1928, 0.06757, 0.1928, 0.09888, 0.1928, 0.09888, 0.3703, 0.06757, 0.3703, 0.1198, 0.1928, 0.1198, 0.3703, 0.09888, 0.3703, 0.09888, 0.1928, 0.4231, 0.6057, 0.4084, 0.6057, 0.4084, 0.5848, 0.4231, 0.5952, 0.4545, 0.6266, 0.444, 0.6266, 0.4336, 0.6161, 0.4545, 0.6161, 0.4336, 0.5326, 0.4336, 0.5639, 0.4231, 0.5639, 0.4231, 0.5326, 0.4545, 0.6057, 0.4336, 0.6057, 0.4336, 0.5952, 0.4545, 0.5952, 0.4545, 0.6161, 0.4336, 0.6161, 0.4336, 0.6057, 0.4545, 0.6057, 0.4231, 0.5952, 0.4336, 0.5952, 0.4336, 0.6057, 0.4231, 0.6057, 0.4545, 0.5744, 0.4336, 0.5744, 0.4336, 0.5639, 0.4545, 0.5639, 0.4545, 0.5952, 0.4336, 0.5952, 0.444, 0.5848, 0.4545, 0.5848, 0.4545, 0.5848, 0.444, 0.5848, 0.4336, 0.5744, 0.4545, 0.5744, 0.4231, 0.5639, 0.4084, 0.5639, 0.4084, 0.543, 0.4231, 0.5326, 0.06757, 0.01537, 0.06757, 0.1928, 0.05713, 0.1928, 0.05713, 0.01537, 0.4545, 0.5639, 0.4336, 0.5639, 0.4336, 0.5326, 0.4545, 0.5326, 0.3936, 0.5744, 0.4084, 0.5848, 0.4084, 0.6057, 0.3936, 0.6057, 0.4545, 0.637, 0.4336, 0.637, 0.444, 0.6266, 0.4545, 0.6266, 0.3936, 0.5535, 0.4084, 0.543, 0.4084, 0.5639, 0.3936, 0.5639, 0.05713, 0.01537, 0.05713, 0.1928, 0.03625, 0.1928, 0.03625, 0.01537, 0.06757, 0.1928, 0.06757, 0.01537, 0.09888, 0.01537, 0.09888, 0.1928, 0.1198, 0.1928, 0.09888, 0.1928, 0.09888, 0.01537, 0.1198, 0.01537, 0.5774, 0.6248, 0.5878, 0.6248, 0.5982, 0.6395, 0.5774, 0.6395, 0.5565, 0.5935, 0.5669, 0.5935, 0.5669, 0.6143, 0.5565, 0.6039, 0.6504, 0.6143, 0.6504, 0.6248, 0.6191, 0.6248, 0.6191, 0.6143, 0.5774, 0.5935, 0.5878, 0.5935, 0.5878, 0.6143, 0.5774, 0.6143, 0.5669, 0.5935, 0.5774, 0.5935, 0.5774, 0.6143, 0.5669, 0.6143, 0.5878, 0.6248, 0.5774, 0.6248, 0.5774, 0.6143, 0.5878, 0.6143, 0.6087, 0.5935, 0.6191, 0.5935, 0.6191, 0.6143, 0.6087, 0.6143, 0.5878, 0.5935, 0.5982, 0.5935, 0.5982, 0.6039, 0.5878, 0.6143, 0.5982, 0.5935, 0.6087, 0.5935, 0.6087, 0.6143, 0.5982, 0.6039, 0.6191, 0.6248, 0.6504, 0.6248, 0.64, 0.6395, 0.6191, 0.6395, 0.3697, 0.01537, 0.3802, 0.01537, 0.3802, 0.1928, 0.3697, 0.1928, 0.6191, 0.5935, 0.6504, 0.5935, 0.6504, 0.6143, 0.6191, 0.6143, 0.6087, 0.6543, 0.5774, 0.6543, 0.5774, 0.6395, 0.5982, 0.6395, 0.546, 0.5935, 0.5565, 0.5935, 0.5565, 0.6039, 0.546, 0.6143, 0.6296, 0.6543, 0.6191, 0.6543, 0.6191, 0.6395, 0.64, 0.6395, 0.2131, 0.01537, 0.234, 0.01537, 0.234, 0.1928, 0.2131, 0.1928, 0.3697, 0.1928, 0.3384, 0.1928, 0.3384, 0.01537, 0.3697, 0.01537, 0.3175, 0.1928, 0.3175, 0.01537, 0.3384, 0.01537, 0.3384, 0.1928, 0.5774, 0.4097, 0.5774, 0.3949, 0.5982, 0.3949, 0.5878, 0.4097, 0.5565, 0.441, 0.5565, 0.4306, 0.5669, 0.4201, 0.5669, 0.441, 0.6504, 0.4201, 0.6191, 0.4201, 0.6191, 0.4097, 0.6504, 0.4097, 0.5774, 0.441, 0.5774, 0.4201, 0.5878, 0.4201, 0.5878, 0.441, 0.5669, 0.441, 0.5669, 0.4201, 0.5774, 0.4201, 0.5774, 0.441, 0.5878, 0.4097, 0.5878, 0.4201, 0.5774, 0.4201, 0.5774, 0.4097, 0.6087, 0.441, 0.6087, 0.4201, 0.6191, 0.4201, 0.6191, 0.441, 0.5878, 0.441, 0.5878, 0.4201, 0.5982, 0.4306, 0.5982, 0.441, 0.5982, 0.441, 0.5982, 0.4306, 0.6087, 0.4201, 0.6087, 0.441, 0.6191, 0.4097, 0.6191, 0.3949, 0.64, 0.3949, 0.6504, 0.4097, 0.3697, 0.3703, 0.3697, 0.1928, 0.3802, 0.1928, 0.3802, 0.3703, 0.6191, 0.441, 0.6191, 0.4201, 0.6504, 0.4201, 0.6504, 0.441, 0.6087, 0.3802, 0.5982, 0.3949, 0.5774, 0.3949, 0.5774, 0.3802, 0.546, 0.441, 0.546, 0.4201, 0.5565, 0.4306, 0.5565, 0.441, 0.6296, 0.3802, 0.64, 0.3949, 0.6191, 0.3949, 0.6191, 0.3802, 0.2131, 0.3703, 0.2131, 0.1928, 0.234, 0.1928, 0.234, 0.3703, 0.3697, 0.1928, 0.3697, 0.3703, 0.3384, 0.3703, 0.3384, 0.1928, 0.3175, 0.1928, 0.3384, 0.1928, 0.3384, 0.3703, 0.3175, 0.3703, 0.4422, 0.4097, 0.4422, 0.3949, 0.4631, 0.3949, 0.4527, 0.4097, 0.4213, 0.441, 0.4213, 0.4306, 0.4318, 0.4201, 0.4318, 0.441, 0.5153, 0.4201, 0.484, 0.4201, 0.484, 0.4097, 0.5153, 0.4097, 0.4422, 0.441, 0.4422, 0.4201, 0.4527, 0.4201, 0.4527, 0.441, 0.4318, 0.441, 0.4318, 0.4201, 0.4422, 0.4201, 0.4422, 0.441, 0.4527, 0.4097, 0.4527, 0.4201, 0.4422, 0.4201, 0.4422, 0.4097, 0.4735, 0.441, 0.4735, 0.4201, 0.484, 0.4201, 0.484, 0.441, 0.4527, 0.441, 0.4527, 0.4201, 0.4631, 0.4306, 0.4631, 0.441, 0.4631, 0.441, 0.4631, 0.4306, 0.4735, 0.4201, 0.4735, 0.441, 0.484, 0.4097, 0.484, 0.3949, 0.5049, 0.3949, 0.5153, 0.4097, 0.172, 0.3703, 0.172, 0.1928, 0.1824, 0.1928, 0.1824, 0.3703, 0.484, 0.441, 0.484, 0.4201, 0.5153, 0.4201, 0.5153, 0.441, 0.4735, 0.3802, 0.4631, 0.3949, 0.4422, 0.3949, 0.4422, 0.3802, 0.4109, 0.441, 0.4109, 0.4201, 0.4213, 0.4306, 0.4213, 0.441, 0.4944, 0.3802, 0.5049, 0.3949, 0.484, 0.3949, 0.484, 0.3802, 0.01537, 0.3703, 0.01537, 0.1928, 0.03625, 0.1928, 0.03625, 0.3703, 0.172, 0.1928, 0.172, 0.3703, 0.1406, 0.3703, 0.1406, 0.1928, 0.1198, 0.1928, 0.1406, 0.1928, 0.1406, 0.3703, 0.1198, 0.3703, 0.4858, 0.6057, 0.4858, 0.5952, 0.5005, 0.5848, 0.5005, 0.6057, 0.4545, 0.6266, 0.4545, 0.6161, 0.4753, 0.6161, 0.4649, 0.6266, 0.4753, 0.5326, 0.4858, 0.5326, 0.4858, 0.5639, 0.4753, 0.5639, 0.4545, 0.6057, 0.4545, 0.5952, 0.4753, 0.5952, 0.4753, 0.6057, 0.4545, 0.6161, 0.4545, 0.6057, 0.4753, 0.6057, 0.4753, 0.6161, 0.4858, 0.5952, 0.4858, 0.6057, 0.4753, 0.6057, 0.4753, 0.5952, 0.4545, 0.5744, 0.4545, 0.5639, 0.4753, 0.5639, 0.4753, 0.5744, 0.4545, 0.5952, 0.4545, 0.5848, 0.4649, 0.5848, 0.4753, 0.5952, 0.4545, 0.5848, 0.4545, 0.5744, 0.4753, 0.5744, 0.4649, 0.5848, 0.4858, 0.5639, 0.4858, 0.5326, 0.5005, 0.543, 0.5005, 0.5639, 0.172, 0.01537, 0.1824, 0.01537, 0.1824, 0.1928, 0.172, 0.1928, 0.4545, 0.5639, 0.4545, 0.5326, 0.4753, 0.5326, 0.4753, 0.5639, 0.5153, 0.5744, 0.5153, 0.6057, 0.5005, 0.6057, 0.5005, 0.5848, 0.4545, 0.637, 0.4545, 0.6266, 0.4649, 0.6266, 0.4753, 0.637, 0.5153, 0.5535, 0.5153, 0.5639, 0.5005, 0.5639, 0.5005, 0.543, 0.01537, 0.01537, 0.03625, 0.01537, 0.03625, 0.1928, 0.01537, 0.1928, 0.172, 0.1928, 0.1406, 0.1928, 0.1406, 0.01537, 0.172, 0.01537, 0.1198, 0.1928, 0.1198, 0.01537, 0.1406, 0.01537, 0.1406, 0.1928, 0.01537, 0.4637, 0.1824, 0.4637, 0.1824, 0.4846, 0.01537, 0.4846, 0.01537, 0.4428, 0.1824, 0.4428, 0.1824, 0.4637, 0.01537, 0.4637, 0.5669, 0.1824, 0.5669, 0.01537, 0.5878, 0.01537, 0.5878, 0.1824, 0.4735, 0.3494, 0.4735, 0.1824, 0.4944, 0.1824, 0.4944, 0.3494, 0.4109, 0.3494, 0.4109, 0.1824, 0.4318, 0.1824, 0.4318, 0.3494, 0.4527, 0.3494, 0.4527, 0.1824, 0.4735, 0.1824, 0.4735, 0.3494, 0.5669, 0.01537, 0.5669, 0.1824, 0.546, 0.1824, 0.546, 0.01537, 0.6087, 0.01537, 0.6087, 0.1824, 0.5878, 0.1824, 0.5878, 0.01537, 0.4527, 0.1824, 0.4527, 0.3494, 0.4318, 0.3494, 0.4318, 0.1824, 0.546, 0.01537, 0.546, 0.1824, 0.5252, 0.1824, 0.5252, 0.01537, 0.01537, 0.4219, 0.1824, 0.4219, 0.1824, 0.4428, 0.01537, 0.4428, 0.1824, 0.4219, 0.01537, 0.4219, 0.01537, 0.401, 0.1824, 0.401, 0.3494, 0.5257, 0.1824, 0.5257, 0.1824, 0.5153, 0.3494, 0.5153, 0.1824, 0.6296, 0.3494, 0.6296, 0.3494, 0.64, 0.1824, 0.64, 0.3494, 0.6296, 0.1824, 0.6296, 0.1824, 0.6087, 0.3494, 0.6087, 0.1824, 0.5571, 0.3494, 0.5571, 0.3494, 0.5779, 0.1824, 0.5779, 0.3494, 0.5571, 0.1824, 0.5571, 0.1824, 0.5466, 0.3494, 0.5466, 0.1824, 0.6609, 0.3494, 0.6609, 0.3494, 0.6713, 0.1824, 0.6713, 0.1824, 0.64, 0.3494, 0.64, 0.3494, 0.6609, 0.1824, 0.6609, 0.3494, 0.5466, 0.1824, 0.5466, 0.1824, 0.5257, 0.3494, 0.5257, 0.7854, 0.6068, 0.7854, 0.384, 0.7893, 0.384, 0.7893, 0.6068, 0.7815, 0.6069, 0.7815, 0.3841, 0.7854, 0.384, 0.7854, 0.6068, 0.7776, 0.6069, 0.7776, 0.3841, 0.7815, 0.3841, 0.7815, 0.6069, 0.7776, 0.3841, 0.7776, 0.6069, 0.7738, 0.6069, 0.7738, 0.3841, 0.7776, 0.3841, 0.7776, 0.3802, 0.7815, 0.3802, 0.7815, 0.3841, 0.7816, 0.6108, 0.7777, 0.6108, 0.7776, 0.6069, 0.7815, 0.6069, 0.79, 0.3454, 0.79, 0.1226, 0.7938, 0.1226, 0.7938, 0.3454, 0.7861, 0.3455, 0.7861, 0.1227, 0.79, 0.1226, 0.79, 0.3454, 0.7822, 0.3455, 0.7822, 0.1227, 0.7861, 0.1227, 0.7861, 0.3455, 0.7822, 0.1227, 0.7822, 0.3455, 0.7783, 0.3455, 0.7783, 0.1227, 0.7822, 0.1227, 0.7821, 0.1188, 0.786, 0.1188, 0.7861, 0.1227, 0.7861, 0.3494, 0.7822, 0.3494, 0.7822, 0.3455, 0.7861, 0.3455, 0.7359, 0.1227, 0.7359, 0.3455, 0.732, 0.3456, 0.732, 0.1228, 0.7398, 0.1227, 0.7398, 0.3455, 0.7359, 0.3455, 0.7359, 0.1227, 0.7437, 0.1227, 0.7437, 0.3455, 0.7398, 0.3455, 0.7398, 0.1227, 0.7437, 0.3455, 0.7437, 0.1227, 0.7476, 0.1226, 0.7476, 0.3454, 0.7437, 0.3455, 0.7437, 0.3494, 0.7398, 0.3494, 0.7398, 0.3455, 0.7397, 0.1188, 0.7436, 0.1188, 0.7437, 0.1227, 0.7398, 0.1227, 0.6433, 0.1227, 0.6433, 0.3455, 0.6394, 0.3455, 0.6394, 0.1227, 0.6433, 0.3455, 0.6472, 0.3455, 0.6471, 0.3494, 0.6433, 0.3494, 0.6472, 0.1188, 0.6472, 0.1227, 0.6433, 0.1227, 0.6434, 0.1188, 0.6433, 0.1227, 0.6472, 0.1227, 0.6472, 0.3455, 0.6433, 0.3455, 0.3494, 0.4637, 0.3494, 0.4846, 0.1824, 0.4846, 0.1824, 0.4637, 0.3494, 0.4428, 0.3494, 0.4637, 0.1824, 0.4637, 0.1824, 0.4428, 0.5669, 0.1824, 0.5878, 0.1824, 0.5878, 0.3494, 0.5669, 0.3494, 0.4735, 0.01537, 0.4944, 0.01537, 0.4944, 0.1824, 0.4735, 0.1824, 0.4109, 0.01537, 0.4318, 0.01537, 0.4318, 0.1824, 0.4109, 0.1824, 0.4527, 0.01537, 0.4735, 0.01537, 0.4735, 0.1824, 0.4527, 0.1824, 0.5669, 0.3494, 0.546, 0.3494, 0.546, 0.1824, 0.5669, 0.1824, 0.6087, 0.3494, 0.5878, 0.3494, 0.5878, 0.1824, 0.6087, 0.1824, 0.4527, 0.1824, 0.4318, 0.1824, 0.4318, 0.01537, 0.4527, 0.01537, 0.546, 0.3494, 0.5252, 0.3494, 0.5252, 0.1824, 0.546, 0.1824, 0.3494, 0.4219, 0.3494, 0.4428, 0.1824, 0.4428, 0.1824, 0.4219, 0.1824, 0.4219, 0.1824, 0.401, 0.3494, 0.401, 0.3494, 0.4219, 0.01537, 0.5257, 0.01537, 0.5153, 0.1824, 0.5153, 0.1824, 0.5257, 0.1824, 0.6296, 0.1824, 0.64, 0.01537, 0.64, 0.01537, 0.6296, 0.01537, 0.6296, 0.01537, 0.6087, 0.1824, 0.6087, 0.1824, 0.6296, 0.1824, 0.5571, 0.1824, 0.5779, 0.01537, 0.5779, 0.01537, 0.5571, 0.01537, 0.5571, 0.01537, 0.5466, 0.1824, 0.5466, 0.1824, 0.5571, 0.1824, 0.6609, 0.1824, 0.6713, 0.01537, 0.6713, 0.01537, 0.6609, 0.1824, 0.64, 0.1824, 0.6609, 0.01537, 0.6609, 0.01537, 0.64, 0.01537, 0.5466, 0.01537, 0.5257, 0.1824, 0.5257, 0.1824, 0.5466, 0.6851, 0.6068, 0.6812, 0.6068, 0.6812, 0.384, 0.6851, 0.384, 0.689, 0.6069, 0.6851, 0.6068, 0.6851, 0.384, 0.689, 0.3841, 0.6928, 0.6069, 0.689, 0.6069, 0.689, 0.3841, 0.6928, 0.3841, 0.6928, 0.3841, 0.6967, 0.3842, 0.6967, 0.607, 0.6928, 0.6069, 0.6928, 0.3841, 0.689, 0.3841, 0.689, 0.3802, 0.6929, 0.3802, 0.6889, 0.6108, 0.689, 0.6069, 0.6928, 0.6069, 0.6928, 0.6108, 0.7314, 0.6068, 0.7275, 0.6068, 0.7275, 0.384, 0.7314, 0.384, 0.7352, 0.6069, 0.7314, 0.6068, 0.7314, 0.384, 0.7352, 0.3841, 0.7391, 0.6069, 0.7352, 0.6069, 0.7352, 0.3841, 0.7391, 0.3841, 0.7391, 0.3841, 0.743, 0.3842, 0.743, 0.607, 0.7391, 0.6069, 0.7391, 0.3841, 0.7352, 0.3841, 0.7353, 0.3802, 0.7392, 0.3802, 0.7352, 0.6108, 0.7352, 0.6069, 0.7391, 0.6069, 0.7391, 0.6108, 0.6896, 0.3454, 0.6857, 0.3454, 0.6857, 0.1226, 0.6896, 0.1226, 0.6935, 0.3455, 0.6896, 0.3454, 0.6896, 0.1226, 0.6935, 0.1227, 0.6974, 0.3455, 0.6935, 0.3455, 0.6935, 0.1227, 0.6974, 0.1227, 0.6974, 0.1227, 0.7013, 0.1228, 0.7013, 0.3456, 0.6974, 0.3455, 0.6974, 0.1227, 0.6935, 0.1227, 0.6935, 0.1188, 0.6974, 0.1188, 0.6934, 0.3494, 0.6935, 0.3455, 0.6974, 0.3455, 0.6973, 0.3494, 0.6472, 0.1227, 0.6511, 0.1228, 0.6511, 0.3456, 0.6472, 0.3455, 0.6511, 0.1228, 0.655, 0.1228, 0.655, 0.3456, 0.6511, 0.3456])
me_cube.materials.append(mat_material)
me_cube.use_remesh_preserve_volume = False
me_cube.use_remesh_preserve_attributes = False
me_cube.use_mirror_vertex_groups = False
me_cube.update()

# ---- objects
ob_ucx_cw_2x2_4c = bpy.data.objects.new('UCX_CW_2x2_4c', me_cube_001)
ob_cw_2x2_4c = bpy.data.objects.new('CW_2x2_4c', me_cube)

# ---- transforms, parenting, visibility, modifiers, constraints
ob_ucx_cw_2x2_4c.location = (0.0, 0.0, 0.0)
ob_ucx_cw_2x2_4c.hide_viewport = True
ob_ucx_cw_2x2_4c.lineart.crease_threshold = 0.0
ob_cw_2x2_4c.location = (0.0, 0.0, 0.0)
ob_cw_2x2_4c.lock_rotations_4d = False
ob_cw_2x2_4c.empty_display_type = 'ARROWS'
ob_cw_2x2_4c.lineart.crease_threshold = 0.0

# ---- collection membership
col_collection_1.objects.link(ob_ucx_cw_2x2_4c)
col_collection_1.objects.link(ob_cw_2x2_4c)

# ---- scene / render settings (as saved in the file)
scene.frame_start = 1; scene.frame_end = 250; scene.frame_set(1)
scene.render.engine = 'BLENDER_EEVEE_NEXT'
scene.render.resolution_percentage = 50
scene.render.dither_intensity = 0.0
scene.cycles.use_denoising = False
scene.cycles.samples = 10
scene.cycles.sampling_pattern = 'TABULATED_SOBOL'
scene.cycles.light_sampling_threshold = 0.0
scene.cycles.use_adaptive_sampling = False
scene.cycles.use_light_tree = False
scene.cycles.blur_glossy = 0.0
scene.cycles.volume_bounces = 1
scene.cycles.pixel_filter_type = 'GAUSSIAN'
scene.cycles.sample_clamp_indirect = 0.0
scene.view_settings.view_transform = 'Standard'
bpy.context.view_layer.update()

# ---- added for rendering (the .blend has no active camera and no usable light): camera, sun
cam_auto = bpy.data.cameras.new('AutoCamera')
cam_auto.lens = 50.0
cam_auto.sensor_width = 36.0
cam_auto.clip_end = 1000.0
ob_auto_camera = bpy.data.objects.new('AutoCamera', cam_auto)
scene.collection.objects.link(ob_auto_camera)
ob_auto_camera.location = (2.62347, -3.14816, 2.09877)
ob_auto_camera.rotation_euler = (1.09748, -7.21219e-08, 0.694738)
scene.camera = ob_auto_camera
light_auto_sun = bpy.data.lights.new('AutoSun', 'SUN')
light_auto_sun.energy = 3.0
light_auto_sun.angle = 0.0523599
ob_auto_sun = bpy.data.objects.new('AutoSun', light_auto_sun)
scene.collection.objects.link(ob_auto_sun)
ob_auto_sun.rotation_euler = (0.872665, 0.174533, 0.523599)
bpy.context.view_layer.update()
